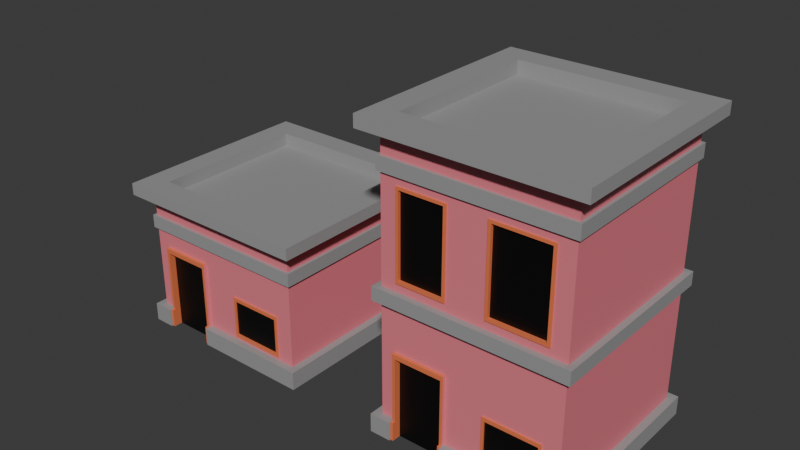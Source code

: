 # Source: house1.blend  (saved by Blender 4.1.24; exported with 4.5.12 LTS)
import bpy
from mathutils import Matrix  # noqa: F401  (used for matrix-valued properties, if any)

bpy.ops.wm.read_factory_settings(use_empty=True)
scene = bpy.context.scene
scene.name = 'Scene'

# ---- materials (node trees are filled in below, after node groups)
mat_wall1 = bpy.data.materials.new('wall1')
mat_wall1.alpha_threshold = 0.0
mat_wall1.use_transparent_shadow = False
mat_wall1.roughness = 0.5
mat_wall1.line_color = (0.0, 0.0, 0.0, 1.0)
mat_wall2 = bpy.data.materials.new('wall2')
mat_wall2.use_transparent_shadow = False
mat_kayu = bpy.data.materials.new('kayu')
mat_kayu.use_transparent_shadow = False
mat_kaca = bpy.data.materials.new('kaca')
mat_kaca.use_transparent_shadow = False

# ---- material node trees
mat_wall1.use_nodes = True; mat_wall1.node_tree.nodes.clear()
_N = mat_wall1.node_tree.nodes; _L = mat_wall1.node_tree.links
n0 = _N.new('ShaderNodeOutputMaterial'); n0.name = 'Material Output'; n0.location = (300, 300)
n1 = _N.new('ShaderNodeBsdfPrincipled'); n1.name = 'Principled BSDF'; n1.location = (10, 300)
n1.inputs[0].default_value = (0.3279, 0.3279, 0.3279, 1.0)
n1.inputs[3].default_value = 1.45
_L.new(n1.outputs[0], n0.inputs[0])
n0.is_active_output = True
mat_wall2.use_nodes = True; mat_wall2.node_tree.nodes.clear()
_N = mat_wall2.node_tree.nodes; _L = mat_wall2.node_tree.links
n0 = _N.new('ShaderNodeBsdfPrincipled'); n0.name = 'Principled BSDF'; n0.location = (10, 300)
n0.inputs[0].default_value = (0.8, 0.2059, 0.2534, 1.0)
n1 = _N.new('ShaderNodeOutputMaterial'); n1.name = 'Material Output'; n1.location = (300, 300)
_L.new(n0.outputs[0], n1.inputs[0])
n1.is_active_output = True
mat_kayu.use_nodes = True; mat_kayu.node_tree.nodes.clear()
_N = mat_kayu.node_tree.nodes; _L = mat_kayu.node_tree.links
n0 = _N.new('ShaderNodeBsdfPrincipled'); n0.name = 'Principled BSDF'; n0.location = (10, 300)
n0.inputs[0].default_value = (0.8, 0.1901, 0.07503, 1.0)
n1 = _N.new('ShaderNodeOutputMaterial'); n1.name = 'Material Output'; n1.location = (300, 300)
_L.new(n0.outputs[0], n1.inputs[0])
n1.is_active_output = True
mat_kaca.use_nodes = True; mat_kaca.node_tree.nodes.clear()
_N = mat_kaca.node_tree.nodes; _L = mat_kaca.node_tree.links
n0 = _N.new('ShaderNodeBsdfPrincipled'); n0.name = 'Principled BSDF'; n0.location = (10, 300)
n0.inputs[0].default_value = (0.0, 0.0, 0.0, 1.0)
n1 = _N.new('ShaderNodeOutputMaterial'); n1.name = 'Material Output'; n1.location = (300, 300)
_L.new(n0.outputs[0], n1.inputs[0])
n1.is_active_output = True

# ---- world
world_world = bpy.data.worlds.new('World'); scene.world = world_world
world_world.use_nodes = True; world_world.node_tree.nodes.clear()
_N = world_world.node_tree.nodes; _L = world_world.node_tree.links
n0 = _N.new('ShaderNodeOutputWorld'); n0.name = 'World Output'; n0.location = (300, 300)
n1 = _N.new('ShaderNodeBackground'); n1.name = 'Background'; n1.location = (10, 300)
n1.inputs[0].default_value = (0.05088, 0.05088, 0.05088, 1.0)
_L.new(n1.outputs[0], n0.inputs[0])
n0.is_active_output = True
world_world.color = (0.05088, 0.05088, 0.05088)
world_world.use_sun_shadow = False
world_world.sun_shadow_jitter_overblur = 0.0

# ---- meshes
me_cube = bpy.data.meshes.new('Cube')
me_cube.from_pydata([(2.213, 2.213, 4.99), (2.213, -2.213, 4.99), (-2.213, 2.213, 4.99), (-2.213, -2.213, 4.99), (-2.5, -2.5, 1.223), (-2.5, 2.5, 1.223), (2.5, -2.5, 1.223), (2.5, 2.5, 1.223), (2.5, 2.5, 4.029), (2.5, 2.5, 3.654), (-2.5, -2.5, 3.654), (-2.5, -2.5, 4.029), (2.5, -2.5, 4.029), (2.5, -2.5, 3.654), (-2.5, 2.5, 3.654), (-2.5, 2.5, 4.029), (2.5, 2.5, 4.65), (2.5, -2.5, 4.65), (-2.5, 2.5, 4.65), (-2.5, -2.5, 4.65), (2.902, -2.902, 4.99), (-2.902, -2.902, 4.99), (2.902, 2.902, 4.99), (-2.902, 2.902, 4.99), (2.902, -2.902, 4.65), (2.902, 2.902, 4.65), (-2.902, 2.902, 4.65), (-2.902, -2.902, 4.65), (2.5, -2.5, 4.99), (-2.5, -2.5, 4.99), (2.5, 2.5, 4.99), (-2.5, 2.5, 4.99), (2.213, -2.213, 4.621), (-2.213, -2.213, 4.621), (2.213, 2.213, 4.621), (-2.213, 2.213, 4.621), (-0.6159, -2.5, 1.223), (-2.117, -2.5, 1.223), (-0.6159, -2.5, 4.99), (-2.117, -2.5, 4.99), (-2.117, -2.5, 0.7046), (-0.6159, -2.5, 0.7046), (-2.117, 2.5, 4.99), (-0.6159, 2.5, 4.99), (-2.117, 2.5, 1.223), (-0.6159, 2.5, 1.223), (-2.117, 2.5, 4.029), (-0.6159, 2.5, 4.029), (-0.6159, 2.5, 3.654), (-2.117, 2.5, 3.654), (-0.6159, -2.5, 4.029), (-2.117, -2.5, 4.029), (-2.117, -2.5, 3.654), (-0.6159, -2.5, 3.654), (-0.6159, -2.5, 4.65), (-2.117, -2.5, 4.65), (-2.117, 2.5, 4.65), (-0.6159, 2.5, 4.65), (-0.6884, -2.902, 4.99), (-2.458, -2.902, 4.99), (-2.458, 2.902, 4.99), (-0.6884, 2.902, 4.99), (-0.6884, -2.902, 4.65), (-2.458, -2.902, 4.65), (-2.458, 2.902, 4.65), (-0.6884, 2.902, 4.65), (-0.5642, -2.213, 4.99), (-1.874, -2.213, 4.99), (-1.874, 2.213, 4.99), (-0.5642, 2.213, 4.99), (-0.5642, -2.213, 4.621), (-1.874, -2.213, 4.621), (-1.874, 2.213, 4.621), (-0.5642, 2.213, 4.621), (-2.5, -2.5, 2.642), (-2.5, -2.5, 1.932), (2.5, -2.5, 2.642), (2.5, -2.5, 1.932), (2.5, 2.5, 1.932), (2.5, 2.5, 2.642), (-2.5, 2.5, 1.932), (-2.5, 2.5, 2.642), (-2.117, 2.5, 2.642), (-2.117, 2.5, 1.932), (-0.6159, 2.5, 2.642), (-0.6159, 2.5, 1.932), (-0.6159, -2.5, 2.642), (-0.6159, -2.5, 1.932), (-2.117, -2.5, 2.642), (-2.117, -2.5, 1.932), (0.3382, 2.5, 4.99), (2.11, 2.5, 4.99), (0.3382, 2.5, 1.223), (2.11, 2.5, 1.223), (0.3382, 2.5, 4.029), (2.11, 2.5, 4.029), (0.3382, -2.5, 3.654), (2.11, -2.5, 3.654), (0.3382, 2.5, 4.65), (2.11, 2.5, 4.65), (0.424, 2.902, 4.99), (2.354, 2.902, 4.99), (0.424, 2.902, 4.65), (2.354, 2.902, 4.65), (0.277, 2.213, 4.99), (1.936, 2.213, 4.99), (0.277, 2.213, 4.621), (1.936, 2.213, 4.621), (2.013, -2.5, 1.32), (0.4347, -2.5, 1.32), (2.11, -2.5, 4.99), (0.3382, -2.5, 4.99), (2.11, 2.5, 3.654), (0.3382, 2.5, 3.654), (2.11, -2.5, 4.029), (0.3382, -2.5, 4.029), (2.11, -2.5, 4.65), (0.3382, -2.5, 4.65), (2.354, -2.902, 4.99), (0.424, -2.902, 4.99), (2.354, -2.902, 4.65), (0.424, -2.902, 4.65), (1.936, -2.213, 4.99), (0.277, -2.213, 4.99), (1.936, -2.213, 4.621), (0.277, -2.213, 4.621), (2.013, -2.5, 1.932), (0.4347, -2.5, 1.932), (2.013, -2.5, 2.545), (0.4347, -2.5, 2.545), (0.3382, 2.5, 1.932), (2.11, 2.5, 1.932), (0.3382, 2.5, 2.642), (2.11, 2.5, 2.642), (-2.705, 2.705, 0.7046), (-2.705, -2.705, 0.7046), (-2.117, 2.705, 0.7046), (-2.117, -2.705, 1.223), (-2.705, -2.705, 1.223), (2.11, -2.705, 0.7046), (2.705, -2.705, 0.7046), (2.705, 2.705, 0.7046), (2.11, 2.705, 1.223), (2.705, 2.705, 1.223), (-2.705, 2.705, 1.223), (2.705, -2.705, 1.223), (0.3382, 2.705, 0.7046), (-0.6159, 2.705, 0.7046), (0.3382, -2.705, 1.223), (-0.6159, -2.705, 1.223), (-2.117, -2.705, 0.7046), (-2.117, 2.705, 1.223), (-0.6159, 2.705, 1.223), (-0.6159, -2.705, 0.7046), (0.3382, -2.705, 0.7046), (0.3382, 2.705, 1.223), (2.11, 2.705, 0.7046), (2.11, -2.705, 1.223), (-2.577, 2.577, 3.654), (-2.577, 2.577, 4.029), (2.11, 2.577, 4.029), (2.577, 2.577, 4.029), (2.577, 2.577, 3.654), (-2.117, 2.577, 3.654), (2.577, -2.577, 4.029), (2.577, -2.577, 3.654), (-2.577, -2.577, 3.654), (-2.577, -2.577, 4.029), (-2.117, -2.577, 4.029), (2.11, -2.577, 3.654), (-2.117, 2.577, 4.029), (-0.6159, 2.577, 4.029), (0.3382, 2.577, 3.654), (-0.6159, 2.577, 3.654), (0.3382, -2.577, 4.029), (-0.6159, -2.577, 4.029), (-2.117, -2.577, 3.654), (-0.6159, -2.577, 3.654), (0.3382, 2.577, 4.029), (0.3382, -2.577, 3.654), (2.11, 2.577, 3.654), (2.11, -2.577, 4.029), (2.5, 2.5, 3.148), (-2.5, 2.5, 3.148), (-2.5, -2.5, 3.148), (2.5, -2.5, 3.148), (-2.117, 2.5, 3.148), (-0.6159, 2.5, 3.148), (-0.6159, -2.5, 3.148), (-2.117, -2.5, 3.148), (2.11, -2.5, 3.148), (0.3382, -2.5, 3.148), (0.3382, 2.5, 3.148), (2.11, 2.5, 3.148), (-0.6159, -2.59, 1.223), (-2.036, -2.59, 1.223), (-2.036, -2.59, 0.7046), (-0.6965, -2.59, 0.7046), (-0.6965, -2.59, 1.932), (-2.036, -2.59, 1.932), (-0.6965, -2.59, 3.021), (-0.6965, -2.59, 2.642), (-2.036, -2.59, 3.021), (-2.036, -2.59, 2.642), (-2.117, -2.59, 0.7046), (-0.6159, -2.59, 0.7046), (-0.6965, -2.59, 1.223), (-2.117, -2.59, 1.223), (-0.6159, -2.59, 1.932), (-2.117, -2.59, 1.932), (-0.6159, -2.59, 3.148), (-0.6159, -2.59, 2.642), (-2.117, -2.59, 3.148), (-2.117, -2.59, 2.642), (-0.6965, -2.404, 1.223), (-2.036, -2.404, 1.223), (-0.6965, -2.404, 1.932), (-2.036, -2.404, 1.932), (-0.6965, -2.404, 2.642), (-2.036, -2.404, 2.642), (-2.036, -2.404, 0.7046), (-0.6965, -2.404, 0.7046), (-0.6965, -2.404, 3.021), (-2.036, -2.404, 3.021), (2.11, -2.5, 1.223), (0.3382, -2.5, 1.223), (2.11, -2.5, 2.642), (0.3382, -2.5, 2.642), (2.11, -2.5, 1.932), (0.3382, -2.5, 1.932), (1.946, -2.54, 1.932), (0.4347, -2.54, 1.932), (1.946, -2.54, 1.422), (0.5015, -2.54, 1.422), (1.946, -2.54, 2.443), (0.5015, -2.54, 2.443), (2.013, -2.54, 1.32), (0.4347, -2.54, 1.32), (2.013, -2.54, 2.545), (0.4347, -2.54, 2.545), (2.013, -2.54, 1.932), (0.5015, -2.54, 1.932), (1.946, -2.496, 1.932), (0.5015, -2.496, 1.932), (1.946, -2.496, 1.422), (0.5015, -2.496, 1.422), (1.946, -2.496, 2.443), (0.5015, -2.496, 2.443), (-0.6159, -2.659, 1.223), (-0.6159, -2.659, 0.7046), (-2.117, -2.659, 1.223), (-2.117, -2.659, 0.7046), (-0.6965, -2.659, 1.223), (-0.6965, -2.659, 0.7046), (-2.036, -2.659, 1.223), (-2.036, -2.659, 0.7046)], [], [(2, 3, 33, 35), (189, 52, 10, 184), (91, 30, 22, 101), (56, 18, 26, 64), (30, 28, 20, 22), (193, 112, 9, 182), (116, 17, 24, 120), (184, 10, 14, 183), (48, 49, 163, 173), (8, 12, 164, 161), (47, 94, 178, 171), (97, 13, 165, 169), (182, 9, 13, 185), (36, 41, 153, 149), (6, 224, 157, 145), (51, 55, 19, 11), (8, 16, 17, 12), (11, 19, 18, 15), (95, 99, 16, 8), (103, 101, 22, 25), (27, 21, 23, 26), (25, 22, 20, 24), (63, 59, 21, 27), (17, 16, 25, 24), (39, 29, 21, 59), (18, 19, 27, 26), (29, 31, 23, 21), (67, 3, 29, 39), (0, 1, 28, 30), (3, 2, 31, 29), (105, 0, 30, 91), (72, 35, 33, 71), (122, 1, 32, 124), (68, 2, 35, 72), (1, 0, 34, 32), (104, 69, 73, 106), (69, 68, 72, 73), (3, 67, 71, 33), (67, 66, 70, 71), (106, 73, 70, 125), (73, 72, 71, 70), (2, 68, 42, 31), (68, 69, 43, 42), (123, 66, 38, 111), (66, 67, 39, 38), (111, 38, 58, 119), (38, 39, 59, 58), (121, 119, 58, 62), (62, 58, 59, 63), (26, 23, 60, 64), (64, 60, 61, 65), (15, 18, 56, 46), (46, 56, 57, 47), (115, 117, 54, 50), (50, 54, 55, 51), (86, 188, 210, 211), (12, 114, 181, 164), (113, 48, 173, 172), (49, 14, 158, 163), (51, 11, 167, 168), (19, 55, 63, 27), (55, 54, 62, 63), (183, 14, 49, 186), (186, 49, 48, 187), (98, 57, 65, 102), (57, 56, 64, 65), (31, 42, 60, 23), (42, 43, 61, 60), (191, 96, 53, 188), (188, 53, 52, 189), (88, 89, 209, 213), (36, 87, 208, 194), (225, 229, 87, 36), (229, 227, 86, 87), (44, 83, 85, 45), (83, 82, 84, 85), (5, 80, 83, 44), (80, 81, 82, 83), (7, 78, 77, 6), (78, 79, 76, 77), (4, 75, 80, 5), (75, 74, 81, 80), (93, 131, 78, 7), (131, 133, 79, 78), (37, 89, 75, 4), (89, 88, 74, 75), (85, 84, 132, 130), (130, 132, 133, 131), (45, 85, 130, 92), (92, 130, 131, 93), (77, 76, 226, 228), (126, 128, 238, 240), (6, 77, 228, 224), (108, 126, 240, 236), (185, 13, 97, 190), (190, 97, 96, 191), (16, 99, 103, 25), (99, 98, 102, 103), (112, 113, 172, 180), (46, 47, 171, 170), (12, 17, 116, 114), (114, 116, 117, 115), (24, 20, 118, 120), (120, 118, 119, 121), (28, 110, 118, 20), (110, 111, 119, 118), (1, 122, 110, 28), (122, 123, 111, 110), (34, 107, 124, 32), (107, 106, 125, 124), (0, 105, 107, 34), (105, 104, 106, 107), (66, 123, 125, 70), (123, 122, 124, 125), (69, 104, 90, 43), (104, 105, 91, 90), (65, 61, 100, 102), (102, 100, 101, 103), (47, 57, 98, 94), (94, 98, 99, 95), (92, 93, 142, 155), (14, 10, 166, 158), (9, 112, 180, 162), (54, 117, 121, 62), (117, 116, 120, 121), (187, 48, 113, 192), (192, 113, 112, 193), (43, 90, 100, 61), (90, 91, 101, 100), (141, 143, 145, 140), (135, 138, 144, 134), (156, 142, 143, 141), (150, 137, 138, 135), (154, 148, 149, 153), (134, 144, 151, 136), (136, 151, 152, 147), (140, 145, 157, 139), (139, 157, 148, 154), (147, 152, 155, 146), (146, 155, 142, 156), (37, 4, 138, 137), (4, 5, 144, 138), (224, 225, 148, 157), (40, 37, 137, 150), (225, 36, 149, 148), (7, 6, 145, 143), (5, 44, 151, 144), (44, 45, 152, 151), (93, 7, 143, 142), (45, 92, 155, 152), (160, 161, 162, 180), (161, 164, 165, 162), (167, 159, 158, 166), (168, 167, 166, 176), (174, 175, 177, 179), (175, 168, 176, 177), (159, 170, 163, 158), (170, 171, 173, 163), (164, 181, 169, 165), (181, 174, 179, 169), (171, 178, 172, 173), (178, 160, 180, 172), (114, 115, 174, 181), (94, 95, 160, 178), (115, 50, 175, 174), (53, 96, 179, 177), (13, 9, 162, 165), (50, 51, 168, 175), (96, 97, 169, 179), (10, 52, 176, 166), (11, 15, 159, 167), (52, 53, 177, 176), (95, 8, 161, 160), (15, 46, 170, 159), (132, 192, 193, 133), (84, 187, 192, 132), (226, 190, 191, 227), (76, 185, 190, 226), (37, 40, 204, 207), (227, 191, 188, 86), (82, 186, 187, 84), (81, 183, 186, 82), (79, 182, 185, 76), (74, 184, 183, 81), (133, 193, 182, 79), (88, 189, 184, 74), (202, 203, 219, 223), (206, 198, 216, 214), (198, 201, 218, 216), (188, 189, 212, 210), (89, 37, 207, 209), (87, 86, 211, 208), (189, 88, 213, 212), (41, 36, 194, 205), (197, 196, 204, 205), (205, 194, 248, 249), (197, 205, 249, 253), (198, 206, 194, 208), (195, 199, 209, 207), (200, 201, 211, 210), (201, 198, 208, 211), (203, 202, 212, 213), (199, 203, 213, 209), (202, 200, 210, 212), (221, 214, 215, 220), (214, 216, 217, 215), (216, 218, 219, 217), (218, 222, 223, 219), (199, 195, 215, 217), (197, 206, 214, 221), (203, 199, 217, 219), (201, 200, 222, 218), (195, 196, 220, 215), (200, 202, 223, 222), (108, 109, 225, 224), (129, 128, 226, 227), (128, 126, 228, 226), (127, 129, 227, 229), (126, 108, 224, 228), (109, 127, 229, 225), (235, 241, 243, 247), (241, 233, 245, 243), (109, 108, 236, 237), (127, 109, 237, 231), (129, 127, 231, 239), (128, 129, 239, 238), (232, 233, 237, 236), (235, 234, 238, 239), (234, 230, 240, 238), (241, 235, 239, 231), (230, 232, 236, 240), (233, 241, 231, 237), (242, 246, 247, 243), (244, 242, 243, 245), (234, 235, 247, 246), (232, 230, 242, 244), (230, 234, 246, 242), (233, 232, 244, 245), (252, 253, 249, 248), (255, 254, 250, 251), (195, 207, 250, 254), (196, 195, 254, 255), (204, 196, 255, 251), (207, 204, 251, 250), (194, 206, 252, 248), (206, 197, 253, 252)])
me_cube.polygons.foreach_set('material_index', [0, 1, 0, 0, 0, 1, 0, 1, 0, 0, 0, 0, 1, 0, 0, 1, 1, 1, 1, 0, 0, 0, 0, 0, 0, 0, 0, 0, 0, 0, 0, 0, 0, 0, 0, 0, 0, 0, 0, 0, 0, 0, 0, 0, 0, 0, 0, 0, 0, 0, 0, 1, 1, 1, 1, 1, 0, 0, 0, 0, 0, 0, 1, 1, 0, 0, 0, 0, 1, 1, 1, 1, 1, 1, 1, 1, 1, 1, 1, 1, 1, 1, 1, 1, 1, 1, 1, 1, 1, 1, 1, 2, 1, 2, 1, 1, 0, 0, 0, 0, 1, 1, 0, 0, 0, 0, 0, 0, 0, 0, 0, 0, 0, 0, 0, 0, 0, 0, 1, 1, 0, 0, 0, 0, 0, 1, 1, 0, 0, 0, 0, 0, 0, 0, 0, 0, 0, 0, 0, 0, 0, 0, 0, 0, 0, 0, 0, 0, 0, 0, 0, 0, 0, 0, 0, 0, 0, 0, 0, 0, 0, 0, 0, 0, 0, 0, 0, 0, 0, 0, 0, 0, 0, 0, 1, 1, 1, 1, 0, 1, 1, 1, 1, 1, 1, 1, 2, 2, 2, 2, 1, 1, 1, 0, 2, 0, 2, 2, 2, 2, 2, 2, 2, 2, 3, 3, 3, 3, 2, 2, 2, 2, 2, 2, 1, 1, 1, 1, 1, 1, 2, 2, 2, 2, 2, 2, 2, 2, 2, 2, 2, 2, 3, 3, 2, 2, 2, 2, 2, 2, 2, 2, 2, 0, 2, 2])
_uv = me_cube.uv_layers.new(name='UVMap')
_uv.uv.foreach_set('vector', [0.8607, 0.5143, 0.8607, 0.7357, 0.8607, 0.7357, 0.8607, 0.5143, 0.5306, 0.9808, 0.5566, 0.9808, 0.5566, 1.0, 0.5306, 1.0, 0.6742, 0.5, 0.625, 0.5, 0.625, 0.5, 0.6742, 0.5, 0.608, 0.2692, 0.608, 0.25, 0.608, 0.25, 0.608, 0.2692, 0.625, 0.5, 0.625, 0.75, 0.625, 0.75, 0.625, 0.5, 0.5306, 0.4508, 0.5566, 0.4508, 0.5566, 0.5, 0.5306, 0.5, 0.608, 0.7992, 0.608, 0.75, 0.608, 0.75, 0.608, 0.7992, 0.5306, 0.0, 0.5566, 0.0, 0.5566, 0.25, 0.5306, 0.25, 0.5566, 0.3525, 0.5566, 0.2692, 0.5566, 0.2692, 0.5566, 0.3525, 0.5829, 0.5, 0.5829, 0.75, 0.5829, 0.75, 0.5829, 0.5, 0.5829, 0.3525, 0.5829, 0.4017, 0.5829, 0.4017, 0.5829, 0.3525, 0.5566, 0.7992, 0.5566, 0.75, 0.5566, 0.75, 0.5566, 0.7992, 0.5306, 0.5, 0.5566, 0.5, 0.5566, 0.75, 0.5306, 0.75, 0.4009, 0.8975, 0.375, 0.8975, 0.375, 0.8975, 0.4009, 0.8975, 0.4009, 0.75, 0.4009, 0.7992, 0.4009, 0.7992, 0.4009, 0.75, 0.5829, 0.9808, 0.608, 0.9808, 0.608, 1.0, 0.5829, 1.0, 0.5829, 0.5, 0.608, 0.5, 0.608, 0.75, 0.5829, 0.75, 0.5829, 0.0, 0.608, 0.0, 0.608, 0.25, 0.5829, 0.25, 0.5829, 0.4508, 0.608, 0.4508, 0.608, 0.5, 0.5829, 0.5, 0.608, 0.4508, 0.625, 0.4508, 0.625, 0.5, 0.608, 0.5, 0.608, 0.0, 0.625, 0.0, 0.625, 0.25, 0.608, 0.25, 0.608, 0.5, 0.625, 0.5, 0.625, 0.75, 0.608, 0.75, 0.608, 0.9808, 0.625, 0.9808, 0.625, 1.0, 0.608, 1.0, 0.608, 0.75, 0.608, 0.5, 0.608, 0.5, 0.608, 0.75, 0.8558, 0.75, 0.875, 0.75, 0.875, 0.75, 0.8558, 0.75, 0.608, 0.25, 0.608, 0.0, 0.608, 0.0, 0.608, 0.25, 0.875, 0.75, 0.875, 0.5, 0.875, 0.5, 0.875, 0.75, 0.8437, 0.7357, 0.8607, 0.7357, 0.875, 0.75, 0.8558, 0.75, 0.6393, 0.5143, 0.6393, 0.7357, 0.625, 0.75, 0.625, 0.5, 0.8607, 0.7357, 0.8607, 0.5143, 0.875, 0.5, 0.875, 0.75, 0.6829, 0.5143, 0.6393, 0.5143, 0.625, 0.5, 0.6742, 0.5, 0.8437, 0.5143, 0.8607, 0.5143, 0.8607, 0.7357, 0.8437, 0.7357, 0.6829, 0.7357, 0.6393, 0.7357, 0.6393, 0.7357, 0.6829, 0.7357, 0.8437, 0.5143, 0.8607, 0.5143, 0.8607, 0.5143, 0.8437, 0.5143, 0.6393, 0.7357, 0.6393, 0.5143, 0.6393, 0.5143, 0.6393, 0.7357, 0.7264, 0.5143, 0.7699, 0.5143, 0.7699, 0.5143, 0.7264, 0.5143, 0.7699, 0.5143, 0.8437, 0.5143, 0.8437, 0.5143, 0.7699, 0.5143, 0.8607, 0.7357, 0.8437, 0.7357, 0.8437, 0.7357, 0.8607, 0.7357, 0.8437, 0.7357, 0.7699, 0.7357, 0.7699, 0.7357, 0.8437, 0.7357, 0.7264, 0.5143, 0.7699, 0.5143, 0.7699, 0.7357, 0.7264, 0.7357, 0.7699, 0.5143, 0.8437, 0.5143, 0.8437, 0.7357, 0.7699, 0.7357, 0.8607, 0.5143, 0.8437, 0.5143, 0.8558, 0.5, 0.875, 0.5, 0.8437, 0.5143, 0.7699, 0.5143, 0.7725, 0.5, 0.8558, 0.5, 0.7264, 0.7357, 0.7699, 0.7357, 0.7725, 0.75, 0.7233, 0.75, 0.7699, 0.7357, 0.8437, 0.7357, 0.8558, 0.75, 0.7725, 0.75, 0.7233, 0.75, 0.7725, 0.75, 0.7725, 0.75, 0.7233, 0.75, 0.7725, 0.75, 0.8558, 0.75, 0.8558, 0.75, 0.7725, 0.75, 0.608, 0.8483, 0.625, 0.8483, 0.625, 0.8975, 0.608, 0.8975, 0.608, 0.8975, 0.625, 0.8975, 0.625, 0.9808, 0.608, 0.9808, 0.608, 0.25, 0.625, 0.25, 0.625, 0.2692, 0.608, 0.2692, 0.608, 0.2692, 0.625, 0.2692, 0.625, 0.3525, 0.608, 0.3525, 0.5829, 0.25, 0.608, 0.25, 0.608, 0.2692, 0.5829, 0.2692, 0.5829, 0.2692, 0.608, 0.2692, 0.608, 0.3525, 0.5829, 0.3525, 0.5829, 0.8483, 0.608, 0.8483, 0.608, 0.8975, 0.5829, 0.8975, 0.5829, 0.8975, 0.608, 0.8975, 0.608, 0.9808, 0.5829, 0.9808, 0.5047, 0.8975, 0.5306, 0.8975, 0.5306, 0.8975, 0.5047, 0.8975, 0.5829, 0.75, 0.5829, 0.7992, 0.5829, 0.7992, 0.5829, 0.75, 0.5566, 0.4017, 0.5566, 0.3525, 0.5566, 0.3525, 0.5566, 0.4017, 0.5566, 0.2692, 0.5566, 0.25, 0.5566, 0.25, 0.5566, 0.2692, 0.5829, 0.9808, 0.5829, 1.0, 0.5829, 1.0, 0.5829, 0.9808, 0.608, 1.0, 0.608, 0.9808, 0.608, 0.9808, 0.608, 1.0, 0.608, 0.9808, 0.608, 0.8975, 0.608, 0.8975, 0.608, 0.9808, 0.5306, 0.25, 0.5566, 0.25, 0.5566, 0.2692, 0.5306, 0.2692, 0.5306, 0.2692, 0.5566, 0.2692, 0.5566, 0.3525, 0.5306, 0.3525, 0.608, 0.4017, 0.608, 0.3525, 0.608, 0.3525, 0.608, 0.4017, 0.608, 0.3525, 0.608, 0.2692, 0.608, 0.2692, 0.608, 0.3525, 0.875, 0.5, 0.8558, 0.5, 0.8558, 0.5, 0.875, 0.5, 0.8558, 0.5, 0.7725, 0.5, 0.7725, 0.5, 0.8558, 0.5, 0.5306, 0.8483, 0.5566, 0.8483, 0.5566, 0.8975, 0.5306, 0.8975, 0.5306, 0.8975, 0.5566, 0.8975, 0.5566, 0.9808, 0.5306, 0.9808, 0.5047, 0.9808, 0.4528, 0.9808, 0.4528, 0.9808, 0.5047, 0.9808, 0.4009, 0.8975, 0.4528, 0.8975, 0.4528, 0.8975, 0.4009, 0.8975, 0.4009, 0.8483, 0.4528, 0.8483, 0.4528, 0.8975, 0.4009, 0.8975, 0.4528, 0.8483, 0.5047, 0.8483, 0.5047, 0.8975, 0.4528, 0.8975, 0.4009, 0.2692, 0.4528, 0.2692, 0.4528, 0.3525, 0.4009, 0.3525, 0.4528, 0.2692, 0.5047, 0.2692, 0.5047, 0.3525, 0.4528, 0.3525, 0.4009, 0.25, 0.4528, 0.25, 0.4528, 0.2692, 0.4009, 0.2692, 0.4528, 0.25, 0.5047, 0.25, 0.5047, 0.2692, 0.4528, 0.2692, 0.4009, 0.5, 0.4528, 0.5, 0.4528, 0.75, 0.4009, 0.75, 0.4528, 0.5, 0.5047, 0.5, 0.5047, 0.75, 0.4528, 0.75, 0.4009, 0.0, 0.4528, 0.0, 0.4528, 0.25, 0.4009, 0.25, 0.4528, 0.0, 0.5047, 0.0, 0.5047, 0.25, 0.4528, 0.25, 0.4009, 0.4508, 0.4528, 0.4508, 0.4528, 0.5, 0.4009, 0.5, 0.4528, 0.4508, 0.5047, 0.4508, 0.5047, 0.5, 0.4528, 0.5, 0.4009, 0.9808, 0.4528, 0.9808, 0.4528, 1.0, 0.4009, 1.0, 0.4528, 0.9808, 0.5047, 0.9808, 0.5047, 1.0, 0.4528, 1.0, 0.4528, 0.3525, 0.5047, 0.3525, 0.5047, 0.4017, 0.4528, 0.4017, 0.4528, 0.4017, 0.5047, 0.4017, 0.5047, 0.4508, 0.4528, 0.4508, 0.4009, 0.3525, 0.4528, 0.3525, 0.4528, 0.4017, 0.4009, 0.4017, 0.4009, 0.4017, 0.4528, 0.4017, 0.4528, 0.4508, 0.4009, 0.4508, 0.4528, 0.75, 0.5047, 0.75, 0.5047, 0.7992, 0.4528, 0.7992, 0.4528, 0.8019, 0.4976, 0.8019, 0.4976, 0.8019, 0.4528, 0.8019, 0.4009, 0.75, 0.4528, 0.75, 0.4528, 0.7992, 0.4009, 0.7992, 0.408, 0.8019, 0.4528, 0.8019, 0.4528, 0.8019, 0.408, 0.8019, 0.5306, 0.75, 0.5566, 0.75, 0.5566, 0.7992, 0.5306, 0.7992, 0.5306, 0.7992, 0.5566, 0.7992, 0.5566, 0.8483, 0.5306, 0.8483, 0.608, 0.5, 0.608, 0.4508, 0.608, 0.4508, 0.608, 0.5, 0.608, 0.4508, 0.608, 0.4017, 0.608, 0.4017, 0.608, 0.4508, 0.5566, 0.4508, 0.5566, 0.4017, 0.5566, 0.4017, 0.5566, 0.4508, 0.5829, 0.2692, 0.5829, 0.3525, 0.5829, 0.3525, 0.5829, 0.2692, 0.5829, 0.75, 0.608, 0.75, 0.608, 0.7992, 0.5829, 0.7992, 0.5829, 0.7992, 0.608, 0.7992, 0.608, 0.8483, 0.5829, 0.8483, 0.608, 0.75, 0.625, 0.75, 0.625, 0.7992, 0.608, 0.7992, 0.608, 0.7992, 0.625, 0.7992, 0.625, 0.8483, 0.608, 0.8483, 0.625, 0.75, 0.6742, 0.75, 0.6742, 0.75, 0.625, 0.75, 0.6742, 0.75, 0.7233, 0.75, 0.7233, 0.75, 0.6742, 0.75, 0.6393, 0.7357, 0.6829, 0.7357, 0.6742, 0.75, 0.625, 0.75, 0.6829, 0.7357, 0.7264, 0.7357, 0.7233, 0.75, 0.6742, 0.75, 0.6393, 0.5143, 0.6829, 0.5143, 0.6829, 0.7357, 0.6393, 0.7357, 0.6829, 0.5143, 0.7264, 0.5143, 0.7264, 0.7357, 0.6829, 0.7357, 0.6393, 0.5143, 0.6829, 0.5143, 0.6829, 0.5143, 0.6393, 0.5143, 0.6829, 0.5143, 0.7264, 0.5143, 0.7264, 0.5143, 0.6829, 0.5143, 0.7699, 0.7357, 0.7264, 0.7357, 0.7264, 0.7357, 0.7699, 0.7357, 0.7264, 0.7357, 0.6829, 0.7357, 0.6829, 0.7357, 0.7264, 0.7357, 0.7699, 0.5143, 0.7264, 0.5143, 0.7233, 0.5, 0.7725, 0.5, 0.7264, 0.5143, 0.6829, 0.5143, 0.6742, 0.5, 0.7233, 0.5, 0.608, 0.3525, 0.625, 0.3525, 0.625, 0.4017, 0.608, 0.4017, 0.608, 0.4017, 0.625, 0.4017, 0.625, 0.4508, 0.608, 0.4508, 0.5829, 0.3525, 0.608, 0.3525, 0.608, 0.4017, 0.5829, 0.4017, 0.5829, 0.4017, 0.608, 0.4017, 0.608, 0.4508, 0.5829, 0.4508, 0.4009, 0.4017, 0.4009, 0.4508, 0.4009, 0.4508, 0.4009, 0.4017, 0.5566, 0.25, 0.5566, 0.0, 0.5566, 0.0, 0.5566, 0.25, 0.5566, 0.5, 0.5566, 0.4508, 0.5566, 0.4508, 0.5566, 0.5, 0.608, 0.8975, 0.608, 0.8483, 0.608, 0.8483, 0.608, 0.8975, 0.608, 0.8483, 0.608, 0.7992, 0.608, 0.7992, 0.608, 0.8483, 0.5306, 0.3525, 0.5566, 0.3525, 0.5566, 0.4017, 0.5306, 0.4017, 0.5306, 0.4017, 0.5566, 0.4017, 0.5566, 0.4508, 0.5306, 0.4508, 0.7725, 0.5, 0.7233, 0.5, 0.7233, 0.5, 0.7725, 0.5, 0.7233, 0.5, 0.6742, 0.5, 0.6742, 0.5, 0.7233, 0.5, 0.375, 0.5, 0.4009, 0.5, 0.4009, 0.75, 0.375, 0.75, 0.375, 0.0, 0.4009, 0.0, 0.4009, 0.25, 0.375, 0.25, 0.375, 0.4508, 0.4009, 0.4508, 0.4009, 0.5, 0.375, 0.5, 0.375, 0.9808, 0.4009, 0.9808, 0.4009, 1.0, 0.375, 1.0, 0.375, 0.8483, 0.4009, 0.8483, 0.4009, 0.8975, 0.375, 0.8975, 0.375, 0.25, 0.4009, 0.25, 0.4009, 0.2692, 0.375, 0.2692, 0.375, 0.2692, 0.4009, 0.2692, 0.4009, 0.3525, 0.375, 0.3525, 0.375, 0.75, 0.4009, 0.75, 0.4009, 0.7992, 0.375, 0.7992, 0.375, 0.7992, 0.4009, 0.7992, 0.4009, 0.8483, 0.375, 0.8483, 0.375, 0.3525, 0.4009, 0.3525, 0.4009, 0.4017, 0.375, 0.4017, 0.375, 0.4017, 0.4009, 0.4017, 0.4009, 0.4508, 0.375, 0.4508, 0.4009, 0.9808, 0.4009, 1.0, 0.4009, 1.0, 0.4009, 0.9808, 0.4009, 0.0, 0.4009, 0.25, 0.4009, 0.25, 0.4009, 0.0, 0.4009, 0.7992, 0.4009, 0.8483, 0.4009, 0.8483, 0.4009, 0.7992, 0.375, 0.9808, 0.4009, 0.9808, 0.4009, 0.9808, 0.375, 0.9808, 0.4009, 0.8483, 0.4009, 0.8975, 0.4009, 0.8975, 0.4009, 0.8483, 0.4009, 0.5, 0.4009, 0.75, 0.4009, 0.75, 0.4009, 0.5, 0.4009, 0.25, 0.4009, 0.2692, 0.4009, 0.2692, 0.4009, 0.25, 0.4009, 0.2692, 0.4009, 0.3525, 0.4009, 0.3525, 0.4009, 0.2692, 0.4009, 0.4508, 0.4009, 0.5, 0.4009, 0.5, 0.4009, 0.4508, 0.4009, 0.3525, 0.4009, 0.4017, 0.4009, 0.4017, 0.4009, 0.3525, 0.5829, 0.4508, 0.5829, 0.5, 0.5566, 0.5, 0.5566, 0.4508, 0.5829, 0.5, 0.5829, 0.75, 0.5566, 0.75, 0.5566, 0.5, 0.5829, 0.0, 0.5829, 0.25, 0.5566, 0.25, 0.5566, 0.0, 0.5829, 0.9808, 0.5829, 1.0, 0.5566, 1.0, 0.5566, 0.9808, 0.5829, 0.8483, 0.5829, 0.8975, 0.5566, 0.8975, 0.5566, 0.8483, 0.5829, 0.8975, 0.5829, 0.9808, 0.5566, 0.9808, 0.5566, 0.8975, 0.5829, 0.25, 0.5829, 0.2692, 0.5566, 0.2692, 0.5566, 0.25, 0.5829, 0.2692, 0.5829, 0.3525, 0.5566, 0.3525, 0.5566, 0.2692, 0.5829, 0.75, 0.5829, 0.7992, 0.5566, 0.7992, 0.5566, 0.75, 0.5829, 0.7992, 0.5829, 0.8483, 0.5566, 0.8483, 0.5566, 0.7992, 0.5829, 0.3525, 0.5829, 0.4017, 0.5566, 0.4017, 0.5566, 0.3525, 0.5829, 0.4017, 0.5829, 0.4508, 0.5566, 0.4508, 0.5566, 0.4017, 0.5829, 0.7992, 0.5829, 0.8483, 0.5829, 0.8483, 0.5829, 0.7992, 0.5829, 0.4017, 0.5829, 0.4508, 0.5829, 0.4508, 0.5829, 0.4017, 0.5829, 0.8483, 0.5829, 0.8975, 0.5829, 0.8975, 0.5829, 0.8483, 0.5566, 0.8975, 0.5566, 0.8483, 0.5566, 0.8483, 0.5566, 0.8975, 0.5566, 0.75, 0.5566, 0.5, 0.5566, 0.5, 0.5566, 0.75, 0.5829, 0.8975, 0.5829, 0.9808, 0.5829, 0.9808, 0.5829, 0.8975, 0.5566, 0.8483, 0.5566, 0.7992, 0.5566, 0.7992, 0.5566, 0.8483, 0.5566, 1.0, 0.5566, 0.9808, 0.5566, 0.9808, 0.5566, 1.0, 0.5829, 0.0, 0.5829, 0.25, 0.5829, 0.25, 0.5829, 0.0, 0.5566, 0.9808, 0.5566, 0.8975, 0.5566, 0.8975, 0.5566, 0.9808, 0.5829, 0.4508, 0.5829, 0.5, 0.5829, 0.5, 0.5829, 0.4508, 0.5829, 0.25, 0.5829, 0.2692, 0.5829, 0.2692, 0.5829, 0.25, 0.5047, 0.4017, 0.5306, 0.4017, 0.5306, 0.4508, 0.5047, 0.4508, 0.5047, 0.3525, 0.5306, 0.3525, 0.5306, 0.4017, 0.5047, 0.4017, 0.5047, 0.7992, 0.5306, 0.7992, 0.5306, 0.8483, 0.5047, 0.8483, 0.5047, 0.75, 0.5306, 0.75, 0.5306, 0.7992, 0.5047, 0.7992, 0.4009, 0.9808, 0.375, 0.9808, 0.375, 0.9808, 0.4009, 0.9808, 0.5047, 0.8483, 0.5306, 0.8483, 0.5306, 0.8975, 0.5047, 0.8975, 0.5047, 0.2692, 0.5306, 0.2692, 0.5306, 0.3525, 0.5047, 0.3525, 0.5047, 0.25, 0.5306, 0.25, 0.5306, 0.2692, 0.5047, 0.2692, 0.5047, 0.5, 0.5306, 0.5, 0.5306, 0.75, 0.5047, 0.75, 0.5047, 0.0, 0.5306, 0.0, 0.5306, 0.25, 0.5047, 0.25, 0.5047, 0.4508, 0.5306, 0.4508, 0.5306, 0.5, 0.5047, 0.5, 0.5047, 0.9808, 0.5306, 0.9808, 0.5306, 1.0, 0.5047, 1.0, 0.5306, 0.9808, 0.5047, 0.9808, 0.5047, 0.9808, 0.5306, 0.9808, 0.4009, 0.8975, 0.4528, 0.8975, 0.4528, 0.8975, 0.4009, 0.8975, 0.4528, 0.8975, 0.5047, 0.8975, 0.5047, 0.8975, 0.4528, 0.8975, 0.5306, 0.8975, 0.5306, 0.9808, 0.5306, 0.9808, 0.5306, 0.8975, 0.4528, 0.9808, 0.4009, 0.9808, 0.4009, 0.9808, 0.4528, 0.9808, 0.4528, 0.8975, 0.5047, 0.8975, 0.5047, 0.8975, 0.4528, 0.8975, 0.5306, 0.9808, 0.5047, 0.9808, 0.5047, 0.9808, 0.5306, 0.9808, 0.375, 0.8975, 0.4009, 0.8975, 0.4009, 0.8975, 0.375, 0.8975, 0.375, 0.8975, 0.375, 0.9808, 0.375, 0.9808, 0.375, 0.8975, 0.375, 0.8975, 0.4009, 0.8975, 0.4009, 0.8975, 0.375, 0.8975, 0.375, 0.8975, 0.375, 0.8975, 0.375, 0.8975, 0.375, 0.8975, 0.4528, 0.8975, 0.4009, 0.8975, 0.4009, 0.8975, 0.4528, 0.8975, 0.4009, 0.9808, 0.4528, 0.9808, 0.4528, 0.9808, 0.4009, 0.9808, 0.5306, 0.8975, 0.5047, 0.8975, 0.5047, 0.8975, 0.5306, 0.8975, 0.5047, 0.8975, 0.4528, 0.8975, 0.4528, 0.8975, 0.5047, 0.8975, 0.5047, 0.9808, 0.5306, 0.9808, 0.5306, 0.9808, 0.5047, 0.9808, 0.4528, 0.9808, 0.5047, 0.9808, 0.5047, 0.9808, 0.4528, 0.9808, 0.5306, 0.9808, 0.5306, 0.8975, 0.5306, 0.8975, 0.5306, 0.9808, 0.375, 0.8975, 0.4009, 0.8975, 0.4009, 0.9808, 0.375, 0.9808, 0.4009, 0.8975, 0.4528, 0.8975, 0.4528, 0.9808, 0.4009, 0.9808, 0.4528, 0.8975, 0.5047, 0.8975, 0.5047, 0.9808, 0.4528, 0.9808, 0.5047, 0.8975, 0.5306, 0.8975, 0.5306, 0.9808, 0.5047, 0.9808, 0.4528, 0.9808, 0.4009, 0.9808, 0.4009, 0.9808, 0.4528, 0.9808, 0.375, 0.8975, 0.4009, 0.8975, 0.4009, 0.8975, 0.375, 0.8975, 0.5047, 0.9808, 0.4528, 0.9808, 0.4528, 0.9808, 0.5047, 0.9808, 0.5047, 0.8975, 0.5306, 0.8975, 0.5306, 0.8975, 0.5047, 0.8975, 0.4009, 0.9808, 0.375, 0.9808, 0.375, 0.9808, 0.4009, 0.9808, 0.5306, 0.8975, 0.5306, 0.9808, 0.5306, 0.9808, 0.5306, 0.8975, 0.408, 0.8019, 0.408, 0.8457, 0.4009, 0.8483, 0.4009, 0.7992, 0.4976, 0.8457, 0.4976, 0.8019, 0.5047, 0.7992, 0.5047, 0.8483, 0.4976, 0.8019, 0.4528, 0.8019, 0.4528, 0.7992, 0.5047, 0.7992, 0.4528, 0.8457, 0.4976, 0.8457, 0.5047, 0.8483, 0.4528, 0.8483, 0.4528, 0.8019, 0.408, 0.8019, 0.4009, 0.7992, 0.4528, 0.7992, 0.408, 0.8457, 0.4528, 0.8457, 0.4528, 0.8483, 0.4009, 0.8483, 0.4927, 0.8438, 0.4528, 0.8438, 0.4528, 0.8438, 0.4927, 0.8438, 0.4528, 0.8438, 0.4129, 0.8438, 0.4129, 0.8438, 0.4528, 0.8438, 0.408, 0.8457, 0.408, 0.8019, 0.408, 0.8019, 0.408, 0.8457, 0.4528, 0.8457, 0.408, 0.8457, 0.408, 0.8457, 0.4528, 0.8457, 0.4976, 0.8457, 0.4528, 0.8457, 0.4528, 0.8457, 0.4976, 0.8457, 0.4976, 0.8019, 0.4976, 0.8457, 0.4976, 0.8457, 0.4976, 0.8019, 0.4129, 0.8037, 0.4129, 0.8438, 0.408, 0.8457, 0.408, 0.8019, 0.4927, 0.8438, 0.4927, 0.8037, 0.4976, 0.8019, 0.4976, 0.8457, 0.4927, 0.8037, 0.4528, 0.8037, 0.4528, 0.8019, 0.4976, 0.8019, 0.4528, 0.8438, 0.4927, 0.8438, 0.4976, 0.8457, 0.4528, 0.8457, 0.4528, 0.8037, 0.4129, 0.8037, 0.408, 0.8019, 0.4528, 0.8019, 0.4129, 0.8438, 0.4528, 0.8438, 0.4528, 0.8457, 0.408, 0.8457, 0.4528, 0.8037, 0.4927, 0.8037, 0.4927, 0.8438, 0.4528, 0.8438, 0.4129, 0.8037, 0.4528, 0.8037, 0.4528, 0.8438, 0.4129, 0.8438, 0.4927, 0.8037, 0.4927, 0.8438, 0.4927, 0.8438, 0.4927, 0.8037, 0.4129, 0.8037, 0.4528, 0.8037, 0.4528, 0.8037, 0.4129, 0.8037, 0.4528, 0.8037, 0.4927, 0.8037, 0.4927, 0.8037, 0.4528, 0.8037, 0.4129, 0.8438, 0.4129, 0.8037, 0.4129, 0.8037, 0.4129, 0.8438, 0.4009, 0.8975, 0.375, 0.8975, 0.375, 0.8975, 0.4009, 0.8975, 0.375, 0.9808, 0.4009, 0.9808, 0.4009, 0.9808, 0.375, 0.9808, 0.4009, 0.9808, 0.4009, 0.9808, 0.4009, 0.9808, 0.4009, 0.9808, 0.375, 0.9808, 0.4009, 0.9808, 0.4009, 0.9808, 0.375, 0.9808, 0.375, 0.9808, 0.375, 0.9808, 0.375, 0.9808, 0.375, 0.9808, 0.4009, 0.9808, 0.375, 0.9808, 0.375, 0.9808, 0.4009, 0.9808, 0.4009, 0.8975, 0.4009, 0.8975, 0.4009, 0.8975, 0.4009, 0.8975, 0.4009, 0.8975, 0.375, 0.8975, 0.375, 0.8975, 0.4009, 0.8975])
me_cube.materials.append(mat_wall1)
me_cube.materials.append(mat_wall2)
me_cube.materials.append(mat_kayu)
me_cube.materials.append(mat_kaca)
me_cube.use_mirror_vertex_groups = False
me_cube.update()
me_cube_001 = bpy.data.meshes.new('Cube.001')
me_cube_001.from_pydata([(2.92, 3.496, 8.317), (2.92, -0.9296, 8.317), (-1.506, 3.496, 8.317), (-1.506, -0.9296, 8.317), (-1.793, -1.217, 0.5186), (-1.793, 3.783, 0.5186), (3.207, -1.217, 0.5186), (3.207, 3.783, 0.5186), (3.207, 3.783, 7.356), (3.207, 3.783, 6.981), (-1.793, -1.217, 6.981), (-1.793, -1.217, 7.356), (3.207, -1.217, 7.356), (3.207, -1.217, 6.981), (-1.793, 3.783, 6.981), (-1.793, 3.783, 7.356), (3.207, 3.783, 7.977), (3.207, -1.217, 7.977), (-1.793, 3.783, 7.977), (-1.793, -1.217, 7.977), (3.609, -1.619, 8.317), (-2.195, -1.619, 8.317), (3.609, 4.186, 8.317), (-2.195, 4.186, 8.317), (3.609, -1.619, 7.977), (3.609, 4.186, 7.977), (-2.195, 4.186, 7.977), (-2.195, -1.619, 7.977), (3.207, -1.217, 8.317), (-1.793, -1.217, 8.317), (3.207, 3.783, 8.317), (-1.793, 3.783, 8.317), (2.92, -0.9296, 7.948), (-1.506, -0.9296, 7.948), (2.92, 3.496, 7.948), (-1.506, 3.496, 7.948), (0.09106, -1.217, 0.5186), (-1.41, -1.217, 0.5186), (0.09106, -1.217, 8.317), (-1.41, -1.217, 8.317), (-1.41, -1.217, -1.192e-07), (0.09106, -1.217, -1.192e-07), (-1.41, 3.783, 8.317), (0.09106, 3.783, 8.317), (-1.41, 3.783, 0.5186), (0.09106, 3.783, 0.5186), (-1.41, 3.783, 7.356), (0.09106, 3.783, 7.356), (0.09106, 3.783, 6.981), (-1.41, 3.783, 6.981), (0.09106, -1.217, 7.356), (-1.41, -1.217, 7.356), (-1.352, -1.217, 6.746), (0.03306, -1.217, 6.746), (0.09106, -1.217, 7.977), (-1.41, -1.217, 7.977), (-1.41, 3.783, 7.977), (0.09106, 3.783, 7.977), (0.01858, -1.619, 8.317), (-1.751, -1.619, 8.317), (-1.751, 4.186, 8.317), (0.01858, 4.186, 8.317), (0.01858, -1.619, 7.977), (-1.751, -1.619, 7.977), (-1.751, 4.186, 7.977), (0.01858, 4.186, 7.977), (0.1427, -0.9296, 8.317), (-1.167, -0.9296, 8.317), (-1.167, 3.496, 8.317), (0.1427, 3.496, 8.317), (0.1427, -0.9296, 7.948), (-1.167, -0.9296, 7.948), (-1.167, 3.496, 7.948), (0.1427, 3.496, 7.948), (-1.793, -1.217, 1.937), (-1.793, -1.217, 1.228), (3.207, -1.217, 1.937), (3.207, -1.217, 1.228), (3.207, 3.783, 1.228), (3.207, 3.783, 1.937), (-1.793, 3.783, 1.228), (-1.793, 3.783, 1.937), (-1.41, 3.783, 1.937), (-1.41, 3.783, 1.228), (0.09106, 3.783, 1.937), (0.09106, 3.783, 1.228), (0.09106, -1.217, 1.937), (0.09106, -1.217, 1.228), (-1.41, -1.217, 1.937), (-1.41, -1.217, 1.228), (1.045, 3.783, 8.317), (2.817, 3.783, 8.317), (1.045, 3.783, 0.5186), (2.817, 3.783, 0.5186), (1.045, 3.783, 7.356), (2.817, 3.783, 7.356), (1.103, -1.217, 6.746), (2.759, -1.217, 6.746), (1.045, 3.783, 7.977), (2.817, 3.783, 7.977), (1.131, 4.186, 8.317), (3.061, 4.186, 8.317), (1.131, 4.186, 7.977), (3.061, 4.186, 7.977), (0.9839, 3.496, 8.317), (2.643, 3.496, 8.317), (0.9839, 3.496, 7.948), (2.643, 3.496, 7.948), (2.72, -1.217, 0.6151), (1.142, -1.217, 0.6151), (2.817, -1.217, 8.317), (1.045, -1.217, 8.317), (2.817, 3.783, 6.981), (1.045, 3.783, 6.981), (2.817, -1.217, 7.356), (1.045, -1.217, 7.356), (2.817, -1.217, 7.977), (1.045, -1.217, 7.977), (3.061, -1.619, 8.317), (1.131, -1.619, 8.317), (3.061, -1.619, 7.977), (1.131, -1.619, 7.977), (2.643, -0.9296, 8.317), (0.9839, -0.9296, 8.317), (2.643, -0.9296, 7.948), (0.9839, -0.9296, 7.948), (2.72, -1.217, 1.228), (1.142, -1.217, 1.228), (2.72, -1.217, 1.84), (1.142, -1.217, 1.84), (1.045, 3.783, 1.228), (2.817, 3.783, 1.228), (1.045, 3.783, 1.937), (2.817, 3.783, 1.937), (-1.998, 3.988, -1.192e-07), (-1.998, -1.421, -1.192e-07), (-1.41, 3.988, -1.192e-07), (-1.41, -1.421, 0.5186), (-1.998, -1.421, 0.5186), (2.817, -1.421, -1.192e-07), (3.412, -1.421, -1.192e-07), (3.412, 3.988, -1.192e-07), (2.817, 3.988, 0.5186), (3.412, 3.988, 0.5186), (-1.998, 3.988, 0.5186), (3.412, -1.421, 0.5186), (1.045, 3.988, -1.192e-07), (0.09106, 3.988, -1.192e-07), (1.045, -1.421, 0.5186), (0.09106, -1.421, 0.5186), (-1.41, -1.421, -1.192e-07), (-1.41, 3.988, 0.5186), (0.09106, 3.988, 0.5186), (0.09106, -1.421, -1.192e-07), (1.045, -1.421, -1.192e-07), (1.045, 3.988, 0.5186), (2.817, 3.988, -1.192e-07), (2.817, -1.421, 0.5186), (-1.87, 3.86, 6.981), (-1.87, 3.86, 7.356), (2.817, 3.86, 7.356), (3.284, 3.86, 7.356), (3.284, 3.86, 6.981), (-1.41, 3.86, 6.981), (3.284, -1.293, 7.356), (3.284, -1.293, 6.981), (-1.87, -1.293, 6.981), (-1.87, -1.293, 7.356), (-1.41, -1.293, 7.356), (2.817, -1.293, 6.981), (-1.41, 3.86, 7.356), (0.09106, 3.86, 7.356), (1.045, 3.86, 6.981), (0.09106, 3.86, 6.981), (1.045, -1.293, 7.356), (0.09106, -1.293, 7.356), (-1.41, -1.293, 6.981), (0.09106, -1.293, 6.981), (1.045, 3.86, 7.356), (1.045, -1.293, 6.981), (2.817, 3.86, 6.981), (2.817, -1.293, 7.356), (3.207, 3.783, 2.443), (-1.793, 3.783, 2.443), (-1.793, -1.217, 2.443), (3.207, -1.217, 2.443), (-1.41, 3.783, 2.443), (0.09106, 3.783, 2.443), (0.09106, -1.217, 2.443), (-1.41, -1.217, 2.443), (2.817, -1.217, 2.443), (1.045, -1.217, 2.443), (1.045, 3.783, 2.443), (2.817, 3.783, 2.443), (0.09106, -1.306, 0.5186), (-1.329, -1.306, 0.5186), (-1.329, -1.306, -5.96e-08), (0.01048, -1.306, -5.96e-08), (0.01048, -1.306, 1.228), (-1.329, -1.306, 1.228), (0.01048, -1.306, 2.317), (0.01048, -1.306, 1.937), (-1.329, -1.306, 2.317), (-1.329, -1.306, 1.937), (-1.41, -1.306, -1.192e-07), (0.09106, -1.306, -1.192e-07), (0.01048, -1.306, 0.5186), (-1.41, -1.306, 0.5186), (0.09106, -1.306, 1.228), (-1.41, -1.306, 1.228), (0.09106, -1.306, 2.443), (0.09106, -1.306, 1.937), (-1.41, -1.306, 2.443), (-1.41, -1.306, 1.937), (0.01048, -1.12, 0.5186), (-1.329, -1.12, 0.5186), (0.01048, -1.12, 1.228), (-1.329, -1.12, 1.228), (0.01048, -1.12, 1.937), (-1.329, -1.12, 1.937), (-1.329, -1.12, -5.96e-08), (0.01048, -1.12, -5.96e-08), (0.01048, -1.12, 2.317), (-1.329, -1.12, 2.317), (2.817, -1.217, 0.5186), (1.045, -1.217, 0.5186), (2.817, -1.217, 1.937), (1.045, -1.217, 1.937), (2.817, -1.217, 1.228), (1.045, -1.217, 1.228), (2.653, -1.257, 1.228), (1.142, -1.257, 1.228), (2.653, -1.257, 0.7176), (1.208, -1.257, 0.7176), (2.653, -1.257, 1.738), (1.208, -1.257, 1.738), (2.72, -1.257, 0.6151), (1.142, -1.257, 0.6151), (2.72, -1.257, 1.84), (1.142, -1.257, 1.84), (2.72, -1.257, 1.228), (1.208, -1.257, 1.228), (2.653, -1.213, 1.228), (1.208, -1.213, 1.228), (2.653, -1.213, 0.7176), (1.208, -1.213, 0.7176), (2.653, -1.213, 1.738), (1.208, -1.213, 1.738), (0.09106, -1.376, 0.5186), (0.09106, -1.376, -1.192e-07), (-1.41, -1.376, 0.5186), (-1.41, -1.376, -1.192e-07), (0.01048, -1.376, 0.5186), (0.01048, -1.376, -5.96e-08), (-1.329, -1.376, 0.5186), (-1.329, -1.376, -5.96e-08), (3.207, 3.783, 3.714), (3.207, 3.783, 4.091), (-1.793, 3.783, 3.714), (-1.793, 3.783, 4.091), (-1.793, -1.217, 3.714), (-1.793, -1.217, 4.091), (3.207, -1.217, 3.714), (3.207, -1.217, 4.091), (-1.41, 3.783, 3.714), (-1.41, 3.783, 4.091), (0.09106, 3.783, 3.714), (0.09106, 3.783, 4.091), (0.09106, -1.217, 3.714), (0.03306, -1.217, 4.326), (-1.352, -1.217, 4.326), (-1.41, -1.217, 3.714), (2.817, -1.217, 3.714), (2.759, -1.217, 4.326), (1.103, -1.217, 4.326), (1.045, -1.217, 3.714), (1.045, 3.783, 3.714), (1.045, 3.783, 4.091), (2.817, 3.783, 4.091), (2.817, 3.783, 3.714), (1.045, 3.947, 3.714), (1.045, 3.947, 4.091), (2.817, 3.947, 4.091), (2.817, 3.947, 3.714), (0.09106, 3.947, 3.714), (0.09106, 3.947, 4.091), (2.817, -1.38, 3.714), (2.817, -1.38, 4.091), (1.045, -1.38, 4.091), (1.045, -1.38, 3.714), (3.371, -1.38, 3.714), (3.371, -1.38, 4.091), (0.09106, -1.38, 3.714), (0.09106, -1.38, 4.091), (-1.41, -1.38, 4.091), (-1.41, -1.38, 3.714), (-1.41, 3.947, 3.714), (-1.41, 3.947, 4.091), (-1.957, 3.947, 3.714), (-1.957, 3.947, 4.091), (3.371, 3.947, 3.714), (3.371, 3.947, 4.091), (-1.957, -1.38, 3.714), (-1.957, -1.38, 4.091), (-1.41, -1.217, 6.981), (0.09106, -1.217, 6.981), (1.045, -1.217, 6.981), (2.817, -1.217, 6.981), (2.817, -1.217, 4.091), (1.045, -1.217, 4.091), (0.09106, -1.217, 4.091), (-1.41, -1.217, 4.091), (-1.272, -1.251, 6.667), (-0.04667, -1.251, 6.667), (1.183, -1.251, 6.667), (2.679, -1.251, 6.667), (2.679, -1.251, 4.406), (1.183, -1.251, 4.406), (-0.04667, -1.251, 4.406), (-1.272, -1.251, 4.406), (-1.352, -1.251, 6.746), (0.03306, -1.251, 6.746), (1.103, -1.251, 6.746), (2.759, -1.251, 6.746), (2.759, -1.251, 4.326), (1.103, -1.251, 4.326), (0.03306, -1.251, 4.326), (-1.352, -1.251, 4.326), (-1.272, -1.163, 6.667), (-0.04667, -1.163, 6.667), (1.183, -1.163, 6.667), (2.679, -1.163, 6.667), (2.679, -1.163, 4.406), (1.183, -1.163, 4.406), (-0.04667, -1.163, 4.406), (-1.272, -1.163, 4.406)], [], [(2, 3, 33, 35), (185, 262, 272, 190), (91, 30, 22, 101), (56, 18, 26, 64), (30, 28, 20, 22), (259, 14, 49, 265), (116, 17, 24, 120), (189, 271, 260, 184), (48, 49, 163, 173), (8, 12, 164, 161), (47, 94, 178, 171), (307, 13, 165, 169), (193, 279, 256, 182), (36, 41, 153, 149), (6, 224, 157, 145), (51, 55, 19, 11), (8, 16, 17, 12), (11, 19, 18, 15), (95, 99, 16, 8), (103, 101, 22, 25), (27, 21, 23, 26), (25, 22, 20, 24), (63, 59, 21, 27), (17, 16, 25, 24), (39, 29, 21, 59), (18, 19, 27, 26), (29, 31, 23, 21), (67, 3, 29, 39), (0, 1, 28, 30), (3, 2, 31, 29), (105, 0, 30, 91), (72, 35, 33, 71), (122, 1, 32, 124), (68, 2, 35, 72), (1, 0, 34, 32), (104, 69, 73, 106), (69, 68, 72, 73), (3, 67, 71, 33), (67, 66, 70, 71), (106, 73, 70, 125), (73, 72, 71, 70), (2, 68, 42, 31), (68, 69, 43, 42), (123, 66, 38, 111), (66, 67, 39, 38), (111, 38, 58, 119), (38, 39, 59, 58), (121, 119, 58, 62), (62, 58, 59, 63), (26, 23, 60, 64), (64, 60, 61, 65), (15, 18, 56, 46), (46, 56, 57, 47), (115, 117, 54, 50), (50, 54, 55, 51), (86, 188, 210, 211), (12, 114, 181, 164), (113, 48, 173, 172), (49, 14, 158, 163), (51, 11, 167, 168), (19, 55, 63, 27), (55, 54, 62, 63), (184, 260, 258, 183), (187, 266, 276, 192), (98, 57, 65, 102), (57, 56, 64, 65), (31, 42, 60, 23), (42, 43, 61, 60), (190, 272, 275, 191), (188, 268, 271, 189), (88, 89, 209, 213), (36, 87, 208, 194), (225, 229, 87, 36), (229, 227, 86, 87), (44, 83, 85, 45), (83, 82, 84, 85), (5, 80, 83, 44), (80, 81, 82, 83), (7, 78, 77, 6), (78, 79, 76, 77), (4, 75, 80, 5), (75, 74, 81, 80), (93, 131, 78, 7), (131, 133, 79, 78), (37, 89, 75, 4), (89, 88, 74, 75), (85, 84, 132, 130), (130, 132, 133, 131), (45, 85, 130, 92), (92, 130, 131, 93), (77, 76, 226, 228), (126, 128, 238, 240), (6, 77, 228, 224), (108, 126, 240, 236), (186, 264, 266, 187), (192, 276, 279, 193), (16, 99, 103, 25), (99, 98, 102, 103), (112, 113, 172, 180), (46, 47, 171, 170), (12, 17, 116, 114), (114, 116, 117, 115), (24, 20, 118, 120), (120, 118, 119, 121), (28, 110, 118, 20), (110, 111, 119, 118), (1, 122, 110, 28), (122, 123, 111, 110), (34, 107, 124, 32), (107, 106, 125, 124), (0, 105, 107, 34), (105, 104, 106, 107), (66, 123, 125, 70), (123, 122, 124, 125), (69, 104, 90, 43), (104, 105, 91, 90), (65, 61, 100, 102), (102, 100, 101, 103), (47, 57, 98, 94), (94, 98, 99, 95), (92, 93, 142, 155), (14, 10, 166, 158), (9, 112, 180, 162), (54, 117, 121, 62), (117, 116, 120, 121), (191, 275, 268, 188), (43, 90, 100, 61), (90, 91, 101, 100), (141, 143, 145, 140), (135, 138, 144, 134), (156, 142, 143, 141), (150, 137, 138, 135), (154, 148, 149, 153), (134, 144, 151, 136), (136, 151, 152, 147), (140, 145, 157, 139), (139, 157, 148, 154), (147, 152, 155, 146), (146, 155, 142, 156), (37, 4, 138, 137), (4, 5, 144, 138), (224, 225, 148, 157), (40, 37, 137, 150), (225, 36, 149, 148), (7, 6, 145, 143), (5, 44, 151, 144), (44, 45, 152, 151), (93, 7, 143, 142), (45, 92, 155, 152), (160, 161, 162, 180), (161, 164, 165, 162), (167, 159, 158, 166), (168, 167, 166, 176), (174, 175, 177, 179), (175, 168, 176, 177), (159, 170, 163, 158), (170, 171, 173, 163), (164, 181, 169, 165), (181, 174, 179, 169), (171, 178, 172, 173), (178, 160, 180, 172), (114, 115, 174, 181), (94, 95, 160, 178), (115, 50, 175, 174), (305, 306, 179, 177), (13, 9, 162, 165), (50, 51, 168, 175), (306, 307, 169, 179), (10, 304, 176, 166), (11, 15, 159, 167), (304, 305, 177, 176), (95, 8, 161, 160), (15, 46, 170, 159), (132, 192, 193, 133), (84, 187, 192, 132), (226, 190, 191, 227), (76, 185, 190, 226), (37, 40, 204, 207), (227, 191, 188, 86), (82, 186, 187, 84), (81, 183, 186, 82), (79, 182, 185, 76), (74, 184, 183, 81), (133, 193, 182, 79), (88, 189, 184, 74), (202, 203, 219, 223), (206, 198, 216, 214), (198, 201, 218, 216), (188, 189, 212, 210), (89, 37, 207, 209), (87, 86, 211, 208), (189, 88, 213, 212), (41, 36, 194, 205), (197, 196, 204, 205), (205, 194, 248, 249), (197, 205, 249, 253), (198, 206, 194, 208), (195, 199, 209, 207), (200, 201, 211, 210), (201, 198, 208, 211), (203, 202, 212, 213), (199, 203, 213, 209), (202, 200, 210, 212), (221, 214, 215, 220), (214, 216, 217, 215), (216, 218, 219, 217), (218, 222, 223, 219), (199, 195, 215, 217), (197, 206, 214, 221), (203, 199, 217, 219), (201, 200, 222, 218), (195, 196, 220, 215), (200, 202, 223, 222), (108, 109, 225, 224), (129, 128, 226, 227), (128, 126, 228, 226), (127, 129, 227, 229), (126, 108, 224, 228), (109, 127, 229, 225), (235, 241, 243, 247), (241, 233, 245, 243), (109, 108, 236, 237), (127, 109, 237, 231), (129, 127, 231, 239), (128, 129, 239, 238), (232, 233, 237, 236), (235, 234, 238, 239), (234, 230, 240, 238), (241, 235, 239, 231), (230, 232, 236, 240), (233, 241, 231, 237), (242, 246, 247, 243), (244, 242, 243, 245), (234, 235, 247, 246), (232, 230, 242, 244), (230, 234, 246, 242), (233, 232, 244, 245), (252, 253, 249, 248), (255, 254, 250, 251), (195, 207, 250, 254), (196, 195, 254, 255), (204, 196, 255, 251), (207, 204, 251, 250), (194, 206, 252, 248), (206, 197, 253, 252), (277, 113, 112, 278), (267, 48, 113, 277), (96, 274, 325, 322), (263, 13, 307, 308), (309, 306, 305, 310), (53, 52, 320, 321), (265, 49, 48, 267), (261, 10, 14, 259), (278, 112, 9, 257), (183, 258, 264, 186), (182, 256, 262, 185), (311, 304, 10, 261), (257, 263, 291, 301), (263, 308, 287, 291), (311, 261, 303, 294), (268, 275, 289, 292), (256, 279, 283, 300), (309, 310, 293, 288), (279, 276, 280, 283), (264, 258, 298, 296), (275, 272, 286, 289), (278, 257, 301, 282), (271, 268, 292, 295), (259, 265, 297, 299), (257, 9, 13, 263), (281, 282, 283, 280), (285, 281, 280, 284), (287, 288, 289, 286), (291, 287, 286, 290), (293, 294, 295, 292), (288, 293, 292, 289), (297, 285, 284, 296), (299, 297, 296, 298), (301, 291, 290, 300), (303, 299, 298, 302), (282, 301, 300, 283), (294, 303, 302, 295), (267, 277, 281, 285), (260, 271, 295, 302), (272, 262, 290, 286), (262, 256, 300, 290), (276, 266, 284, 280), (265, 267, 285, 297), (266, 264, 296, 284), (310, 311, 294, 293), (261, 259, 299, 303), (308, 309, 288, 287), (277, 278, 282, 281), (258, 260, 302, 298), (52, 53, 305, 304), (96, 97, 307, 306), (273, 274, 309, 308), (269, 270, 311, 310), (270, 52, 304, 311), (97, 273, 308, 307), (53, 269, 310, 305), (274, 96, 306, 309), (313, 312, 328, 329), (317, 316, 332, 333), (273, 97, 323, 324), (270, 269, 326, 327), (97, 96, 322, 323), (269, 53, 321, 326), (52, 270, 327, 320), (274, 273, 324, 325), (312, 313, 321, 320), (314, 315, 323, 322), (316, 317, 325, 324), (318, 319, 327, 326), (319, 312, 320, 327), (315, 316, 324, 323), (313, 318, 326, 321), (317, 314, 322, 325), (332, 331, 330, 333), (334, 329, 328, 335), (314, 317, 333, 330), (316, 315, 331, 332), (319, 318, 334, 335), (315, 314, 330, 331), (318, 313, 329, 334), (312, 319, 335, 328)])
me_cube_001.polygons.foreach_set('material_index', [0, 1, 0, 0, 0, 1, 0, 1, 0, 0, 0, 0, 1, 0, 0, 1, 1, 1, 1, 0, 0, 0, 0, 0, 0, 0, 0, 0, 0, 0, 0, 0, 0, 0, 0, 0, 0, 0, 0, 0, 0, 0, 0, 0, 0, 0, 0, 0, 0, 0, 0, 1, 1, 1, 1, 1, 0, 0, 0, 0, 0, 0, 1, 1, 0, 0, 0, 0, 1, 1, 1, 1, 1, 1, 1, 1, 1, 1, 1, 1, 1, 1, 1, 1, 1, 1, 1, 1, 1, 1, 1, 2, 1, 2, 1, 1, 0, 0, 0, 0, 1, 1, 0, 0, 0, 0, 0, 0, 0, 0, 0, 0, 0, 0, 0, 0, 0, 0, 1, 1, 0, 0, 0, 0, 0, 1, 0, 0, 0, 0, 0, 0, 0, 0, 0, 0, 0, 0, 0, 0, 0, 0, 0, 0, 0, 0, 0, 0, 0, 0, 0, 0, 0, 0, 0, 0, 0, 0, 0, 0, 0, 0, 0, 0, 0, 0, 0, 0, 0, 0, 0, 0, 0, 1, 1, 1, 1, 0, 1, 1, 1, 1, 1, 1, 1, 2, 2, 2, 2, 1, 1, 1, 0, 2, 0, 2, 2, 2, 2, 2, 2, 2, 2, 3, 3, 3, 3, 2, 2, 2, 2, 2, 2, 1, 1, 1, 1, 1, 1, 2, 2, 2, 2, 2, 2, 2, 2, 2, 2, 2, 2, 3, 3, 2, 2, 2, 2, 2, 2, 2, 2, 2, 0, 2, 2, 1, 1, 2, 1, 1, 2, 1, 1, 1, 1, 1, 1, 0, 0, 0, 0, 0, 0, 0, 0, 0, 0, 0, 0, 1, 0, 0, 0, 0, 0, 0, 0, 0, 0, 0, 0, 0, 0, 0, 0, 0, 0, 0, 0, 0, 0, 0, 0, 0, 1, 1, 1, 1, 1, 1, 1, 1, 2, 2, 2, 2, 2, 2, 2, 2, 2, 2, 2, 2, 2, 2, 2, 2, 3, 3, 2, 2, 2, 2, 2, 2])
_uv = me_cube_001.uv_layers.new(name='UVMap')
_uv.uv.foreach_set('vector', [0.8607, 0.5143, 0.8607, 0.7357, 0.8607, 0.7357, 0.8607, 0.5143, 0.5306, 0.75, 0.5379, 0.75, 0.5379, 0.7992, 0.5306, 0.7992, 0.6742, 0.5, 0.625, 0.5, 0.625, 0.5, 0.6742, 0.5, 0.608, 0.2692, 0.608, 0.25, 0.608, 0.25, 0.608, 0.2692, 0.625, 0.5, 0.625, 0.75, 0.625, 0.75, 0.625, 0.5, 0.5401, 0.25, 0.5566, 0.25, 0.5566, 0.2692, 0.5401, 0.2692, 0.608, 0.7992, 0.608, 0.75, 0.608, 0.75, 0.608, 0.7992, 0.5306, 0.9808, 0.5379, 0.9808, 0.5379, 1.0, 0.5306, 1.0, 0.5566, 0.3525, 0.5566, 0.2692, 0.5566, 0.2692, 0.5566, 0.3525, 0.5829, 0.5, 0.5829, 0.75, 0.5829, 0.75, 0.5829, 0.5, 0.5829, 0.3525, 0.5829, 0.4017, 0.5829, 0.4017, 0.5829, 0.3525, 0.5566, 0.7992, 0.5566, 0.75, 0.5566, 0.75, 0.5566, 0.7992, 0.5306, 0.4508, 0.5379, 0.4508, 0.5379, 0.5, 0.5306, 0.5, 0.4009, 0.8975, 0.375, 0.8975, 0.375, 0.8975, 0.4009, 0.8975, 0.4009, 0.75, 0.4009, 0.7992, 0.4009, 0.7992, 0.4009, 0.75, 0.5829, 0.9808, 0.608, 0.9808, 0.608, 1.0, 0.5829, 1.0, 0.5829, 0.5, 0.608, 0.5, 0.608, 0.75, 0.5829, 0.75, 0.5829, 0.0, 0.608, 0.0, 0.608, 0.25, 0.5829, 0.25, 0.5829, 0.4508, 0.608, 0.4508, 0.608, 0.5, 0.5829, 0.5, 0.608, 0.4508, 0.625, 0.4508, 0.625, 0.5, 0.608, 0.5, 0.608, 0.0, 0.625, 0.0, 0.625, 0.25, 0.608, 0.25, 0.608, 0.5, 0.625, 0.5, 0.625, 0.75, 0.608, 0.75, 0.608, 0.9808, 0.625, 0.9808, 0.625, 1.0, 0.608, 1.0, 0.608, 0.75, 0.608, 0.5, 0.608, 0.5, 0.608, 0.75, 0.8558, 0.75, 0.875, 0.75, 0.875, 0.75, 0.8558, 0.75, 0.608, 0.25, 0.608, 0.0, 0.608, 0.0, 0.608, 0.25, 0.875, 0.75, 0.875, 0.5, 0.875, 0.5, 0.875, 0.75, 0.8437, 0.7357, 0.8607, 0.7357, 0.875, 0.75, 0.8558, 0.75, 0.6393, 0.5143, 0.6393, 0.7357, 0.625, 0.75, 0.625, 0.5, 0.8607, 0.7357, 0.8607, 0.5143, 0.875, 0.5, 0.875, 0.75, 0.6829, 0.5143, 0.6393, 0.5143, 0.625, 0.5, 0.6742, 0.5, 0.8437, 0.5143, 0.8607, 0.5143, 0.8607, 0.7357, 0.8437, 0.7357, 0.6829, 0.7357, 0.6393, 0.7357, 0.6393, 0.7357, 0.6829, 0.7357, 0.8437, 0.5143, 0.8607, 0.5143, 0.8607, 0.5143, 0.8437, 0.5143, 0.6393, 0.7357, 0.6393, 0.5143, 0.6393, 0.5143, 0.6393, 0.7357, 0.7264, 0.5143, 0.7699, 0.5143, 0.7699, 0.5143, 0.7264, 0.5143, 0.7699, 0.5143, 0.8437, 0.5143, 0.8437, 0.5143, 0.7699, 0.5143, 0.8607, 0.7357, 0.8437, 0.7357, 0.8437, 0.7357, 0.8607, 0.7357, 0.8437, 0.7357, 0.7699, 0.7357, 0.7699, 0.7357, 0.8437, 0.7357, 0.7264, 0.5143, 0.7699, 0.5143, 0.7699, 0.7357, 0.7264, 0.7357, 0.7699, 0.5143, 0.8437, 0.5143, 0.8437, 0.7357, 0.7699, 0.7357, 0.8607, 0.5143, 0.8437, 0.5143, 0.8558, 0.5, 0.875, 0.5, 0.8437, 0.5143, 0.7699, 0.5143, 0.7725, 0.5, 0.8558, 0.5, 0.7264, 0.7357, 0.7699, 0.7357, 0.7725, 0.75, 0.7233, 0.75, 0.7699, 0.7357, 0.8437, 0.7357, 0.8558, 0.75, 0.7725, 0.75, 0.7233, 0.75, 0.7725, 0.75, 0.7725, 0.75, 0.7233, 0.75, 0.7725, 0.75, 0.8558, 0.75, 0.8558, 0.75, 0.7725, 0.75, 0.608, 0.8483, 0.625, 0.8483, 0.625, 0.8975, 0.608, 0.8975, 0.608, 0.8975, 0.625, 0.8975, 0.625, 0.9808, 0.608, 0.9808, 0.608, 0.25, 0.625, 0.25, 0.625, 0.2692, 0.608, 0.2692, 0.608, 0.2692, 0.625, 0.2692, 0.625, 0.3525, 0.608, 0.3525, 0.5829, 0.25, 0.608, 0.25, 0.608, 0.2692, 0.5829, 0.2692, 0.5829, 0.2692, 0.608, 0.2692, 0.608, 0.3525, 0.5829, 0.3525, 0.5829, 0.8483, 0.608, 0.8483, 0.608, 0.8975, 0.5829, 0.8975, 0.5829, 0.8975, 0.608, 0.8975, 0.608, 0.9808, 0.5829, 0.9808, 0.5047, 0.8975, 0.5306, 0.8975, 0.5306, 0.8975, 0.5047, 0.8975, 0.5829, 0.75, 0.5829, 0.7992, 0.5829, 0.7992, 0.5829, 0.75, 0.5566, 0.4017, 0.5566, 0.3525, 0.5566, 0.3525, 0.5566, 0.4017, 0.5566, 0.2692, 0.5566, 0.25, 0.5566, 0.25, 0.5566, 0.2692, 0.5829, 0.9808, 0.5829, 1.0, 0.5829, 1.0, 0.5829, 0.9808, 0.608, 1.0, 0.608, 0.9808, 0.608, 0.9808, 0.608, 1.0, 0.608, 0.9808, 0.608, 0.8975, 0.608, 0.8975, 0.608, 0.9808, 0.5306, 0.0, 0.5379, 0.0, 0.5379, 0.25, 0.5306, 0.25, 0.5306, 0.3525, 0.5379, 0.3525, 0.5379, 0.4017, 0.5306, 0.4017, 0.608, 0.4017, 0.608, 0.3525, 0.608, 0.3525, 0.608, 0.4017, 0.608, 0.3525, 0.608, 0.2692, 0.608, 0.2692, 0.608, 0.3525, 0.875, 0.5, 0.8558, 0.5, 0.8558, 0.5, 0.875, 0.5, 0.8558, 0.5, 0.7725, 0.5, 0.7725, 0.5, 0.8558, 0.5, 0.5306, 0.7992, 0.5379, 0.7992, 0.5379, 0.8483, 0.5306, 0.8483, 0.5306, 0.8975, 0.5379, 0.8975, 0.5379, 0.9808, 0.5306, 0.9808, 0.5047, 0.9808, 0.4528, 0.9808, 0.4528, 0.9808, 0.5047, 0.9808, 0.4009, 0.8975, 0.4528, 0.8975, 0.4528, 0.8975, 0.4009, 0.8975, 0.4009, 0.8483, 0.4528, 0.8483, 0.4528, 0.8975, 0.4009, 0.8975, 0.4528, 0.8483, 0.5047, 0.8483, 0.5047, 0.8975, 0.4528, 0.8975, 0.4009, 0.2692, 0.4528, 0.2692, 0.4528, 0.3525, 0.4009, 0.3525, 0.4528, 0.2692, 0.5047, 0.2692, 0.5047, 0.3525, 0.4528, 0.3525, 0.4009, 0.25, 0.4528, 0.25, 0.4528, 0.2692, 0.4009, 0.2692, 0.4528, 0.25, 0.5047, 0.25, 0.5047, 0.2692, 0.4528, 0.2692, 0.4009, 0.5, 0.4528, 0.5, 0.4528, 0.75, 0.4009, 0.75, 0.4528, 0.5, 0.5047, 0.5, 0.5047, 0.75, 0.4528, 0.75, 0.4009, 0.0, 0.4528, 0.0, 0.4528, 0.25, 0.4009, 0.25, 0.4528, 0.0, 0.5047, 0.0, 0.5047, 0.25, 0.4528, 0.25, 0.4009, 0.4508, 0.4528, 0.4508, 0.4528, 0.5, 0.4009, 0.5, 0.4528, 0.4508, 0.5047, 0.4508, 0.5047, 0.5, 0.4528, 0.5, 0.4009, 0.9808, 0.4528, 0.9808, 0.4528, 1.0, 0.4009, 1.0, 0.4528, 0.9808, 0.5047, 0.9808, 0.5047, 1.0, 0.4528, 1.0, 0.4528, 0.3525, 0.5047, 0.3525, 0.5047, 0.4017, 0.4528, 0.4017, 0.4528, 0.4017, 0.5047, 0.4017, 0.5047, 0.4508, 0.4528, 0.4508, 0.4009, 0.3525, 0.4528, 0.3525, 0.4528, 0.4017, 0.4009, 0.4017, 0.4009, 0.4017, 0.4528, 0.4017, 0.4528, 0.4508, 0.4009, 0.4508, 0.4528, 0.75, 0.5047, 0.75, 0.5047, 0.7992, 0.4528, 0.7992, 0.4528, 0.8019, 0.4976, 0.8019, 0.4976, 0.8019, 0.4528, 0.8019, 0.4009, 0.75, 0.4528, 0.75, 0.4528, 0.7992, 0.4009, 0.7992, 0.408, 0.8019, 0.4528, 0.8019, 0.4528, 0.8019, 0.408, 0.8019, 0.5306, 0.2692, 0.5379, 0.2692, 0.5379, 0.3525, 0.5306, 0.3525, 0.5306, 0.4017, 0.5379, 0.4017, 0.5379, 0.4508, 0.5306, 0.4508, 0.608, 0.5, 0.608, 0.4508, 0.608, 0.4508, 0.608, 0.5, 0.608, 0.4508, 0.608, 0.4017, 0.608, 0.4017, 0.608, 0.4508, 0.5566, 0.4508, 0.5566, 0.4017, 0.5566, 0.4017, 0.5566, 0.4508, 0.5829, 0.2692, 0.5829, 0.3525, 0.5829, 0.3525, 0.5829, 0.2692, 0.5829, 0.75, 0.608, 0.75, 0.608, 0.7992, 0.5829, 0.7992, 0.5829, 0.7992, 0.608, 0.7992, 0.608, 0.8483, 0.5829, 0.8483, 0.608, 0.75, 0.625, 0.75, 0.625, 0.7992, 0.608, 0.7992, 0.608, 0.7992, 0.625, 0.7992, 0.625, 0.8483, 0.608, 0.8483, 0.625, 0.75, 0.6742, 0.75, 0.6742, 0.75, 0.625, 0.75, 0.6742, 0.75, 0.7233, 0.75, 0.7233, 0.75, 0.6742, 0.75, 0.6393, 0.7357, 0.6829, 0.7357, 0.6742, 0.75, 0.625, 0.75, 0.6829, 0.7357, 0.7264, 0.7357, 0.7233, 0.75, 0.6742, 0.75, 0.6393, 0.5143, 0.6829, 0.5143, 0.6829, 0.7357, 0.6393, 0.7357, 0.6829, 0.5143, 0.7264, 0.5143, 0.7264, 0.7357, 0.6829, 0.7357, 0.6393, 0.5143, 0.6829, 0.5143, 0.6829, 0.5143, 0.6393, 0.5143, 0.6829, 0.5143, 0.7264, 0.5143, 0.7264, 0.5143, 0.6829, 0.5143, 0.7699, 0.7357, 0.7264, 0.7357, 0.7264, 0.7357, 0.7699, 0.7357, 0.7264, 0.7357, 0.6829, 0.7357, 0.6829, 0.7357, 0.7264, 0.7357, 0.7699, 0.5143, 0.7264, 0.5143, 0.7233, 0.5, 0.7725, 0.5, 0.7264, 0.5143, 0.6829, 0.5143, 0.6742, 0.5, 0.7233, 0.5, 0.608, 0.3525, 0.625, 0.3525, 0.625, 0.4017, 0.608, 0.4017, 0.608, 0.4017, 0.625, 0.4017, 0.625, 0.4508, 0.608, 0.4508, 0.5829, 0.3525, 0.608, 0.3525, 0.608, 0.4017, 0.5829, 0.4017, 0.5829, 0.4017, 0.608, 0.4017, 0.608, 0.4508, 0.5829, 0.4508, 0.4009, 0.4017, 0.4009, 0.4508, 0.4009, 0.4508, 0.4009, 0.4017, 0.5566, 0.25, 0.5566, 0.0, 0.5566, 0.0, 0.5566, 0.25, 0.5566, 0.5, 0.5566, 0.4508, 0.5566, 0.4508, 0.5566, 0.5, 0.608, 0.8975, 0.608, 0.8483, 0.608, 0.8483, 0.608, 0.8975, 0.608, 0.8483, 0.608, 0.7992, 0.608, 0.7992, 0.608, 0.8483, 0.5306, 0.8483, 0.5379, 0.8483, 0.5379, 0.8975, 0.5306, 0.8975, 0.7725, 0.5, 0.7233, 0.5, 0.7233, 0.5, 0.7725, 0.5, 0.7233, 0.5, 0.6742, 0.5, 0.6742, 0.5, 0.7233, 0.5, 0.375, 0.5, 0.4009, 0.5, 0.4009, 0.75, 0.375, 0.75, 0.375, 0.0, 0.4009, 0.0, 0.4009, 0.25, 0.375, 0.25, 0.375, 0.4508, 0.4009, 0.4508, 0.4009, 0.5, 0.375, 0.5, 0.375, 0.9808, 0.4009, 0.9808, 0.4009, 1.0, 0.375, 1.0, 0.375, 0.8483, 0.4009, 0.8483, 0.4009, 0.8975, 0.375, 0.8975, 0.375, 0.25, 0.4009, 0.25, 0.4009, 0.2692, 0.375, 0.2692, 0.375, 0.2692, 0.4009, 0.2692, 0.4009, 0.3525, 0.375, 0.3525, 0.375, 0.75, 0.4009, 0.75, 0.4009, 0.7992, 0.375, 0.7992, 0.375, 0.7992, 0.4009, 0.7992, 0.4009, 0.8483, 0.375, 0.8483, 0.375, 0.3525, 0.4009, 0.3525, 0.4009, 0.4017, 0.375, 0.4017, 0.375, 0.4017, 0.4009, 0.4017, 0.4009, 0.4508, 0.375, 0.4508, 0.4009, 0.9808, 0.4009, 1.0, 0.4009, 1.0, 0.4009, 0.9808, 0.4009, 0.0, 0.4009, 0.25, 0.4009, 0.25, 0.4009, 0.0, 0.4009, 0.7992, 0.4009, 0.8483, 0.4009, 0.8483, 0.4009, 0.7992, 0.375, 0.9808, 0.4009, 0.9808, 0.4009, 0.9808, 0.375, 0.9808, 0.4009, 0.8483, 0.4009, 0.8975, 0.4009, 0.8975, 0.4009, 0.8483, 0.4009, 0.5, 0.4009, 0.75, 0.4009, 0.75, 0.4009, 0.5, 0.4009, 0.25, 0.4009, 0.2692, 0.4009, 0.2692, 0.4009, 0.25, 0.4009, 0.2692, 0.4009, 0.3525, 0.4009, 0.3525, 0.4009, 0.2692, 0.4009, 0.4508, 0.4009, 0.5, 0.4009, 0.5, 0.4009, 0.4508, 0.4009, 0.3525, 0.4009, 0.4017, 0.4009, 0.4017, 0.4009, 0.3525, 0.5829, 0.4508, 0.5829, 0.5, 0.5566, 0.5, 0.5566, 0.4508, 0.5829, 0.5, 0.5829, 0.75, 0.5566, 0.75, 0.5566, 0.5, 0.5829, 0.0, 0.5829, 0.25, 0.5566, 0.25, 0.5566, 0.0, 0.5829, 0.9808, 0.5829, 1.0, 0.5566, 1.0, 0.5566, 0.9808, 0.5829, 0.8483, 0.5829, 0.8975, 0.5566, 0.8975, 0.5566, 0.8483, 0.5829, 0.8975, 0.5829, 0.9808, 0.5566, 0.9808, 0.5566, 0.8975, 0.5829, 0.25, 0.5829, 0.2692, 0.5566, 0.2692, 0.5566, 0.25, 0.5829, 0.2692, 0.5829, 0.3525, 0.5566, 0.3525, 0.5566, 0.2692, 0.5829, 0.75, 0.5829, 0.7992, 0.5566, 0.7992, 0.5566, 0.75, 0.5829, 0.7992, 0.5829, 0.8483, 0.5566, 0.8483, 0.5566, 0.7992, 0.5829, 0.3525, 0.5829, 0.4017, 0.5566, 0.4017, 0.5566, 0.3525, 0.5829, 0.4017, 0.5829, 0.4508, 0.5566, 0.4508, 0.5566, 0.4017, 0.5829, 0.7992, 0.5829, 0.8483, 0.5829, 0.8483, 0.5829, 0.7992, 0.5829, 0.4017, 0.5829, 0.4508, 0.5829, 0.4508, 0.5829, 0.4017, 0.5829, 0.8483, 0.5829, 0.8975, 0.5829, 0.8975, 0.5829, 0.8483, 0.5566, 0.8975, 0.5566, 0.8483, 0.5566, 0.8483, 0.5566, 0.8975, 0.5566, 0.75, 0.5566, 0.5, 0.5566, 0.5, 0.5566, 0.75, 0.5829, 0.8975, 0.5829, 0.9808, 0.5829, 0.9808, 0.5829, 0.8975, 0.5566, 0.8483, 0.5566, 0.7992, 0.5566, 0.7992, 0.5566, 0.8483, 0.5566, 1.0, 0.5566, 0.9808, 0.5566, 0.9808, 0.5566, 1.0, 0.5829, 0.0, 0.5829, 0.25, 0.5829, 0.25, 0.5829, 0.0, 0.5566, 0.9808, 0.5566, 0.8975, 0.5566, 0.8975, 0.5566, 0.9808, 0.5829, 0.4508, 0.5829, 0.5, 0.5829, 0.5, 0.5829, 0.4508, 0.5829, 0.25, 0.5829, 0.2692, 0.5829, 0.2692, 0.5829, 0.25, 0.5047, 0.4017, 0.5306, 0.4017, 0.5306, 0.4508, 0.5047, 0.4508, 0.5047, 0.3525, 0.5306, 0.3525, 0.5306, 0.4017, 0.5047, 0.4017, 0.5047, 0.7992, 0.5306, 0.7992, 0.5306, 0.8483, 0.5047, 0.8483, 0.5047, 0.75, 0.5306, 0.75, 0.5306, 0.7992, 0.5047, 0.7992, 0.4009, 0.9808, 0.375, 0.9808, 0.375, 0.9808, 0.4009, 0.9808, 0.5047, 0.8483, 0.5306, 0.8483, 0.5306, 0.8975, 0.5047, 0.8975, 0.5047, 0.2692, 0.5306, 0.2692, 0.5306, 0.3525, 0.5047, 0.3525, 0.5047, 0.25, 0.5306, 0.25, 0.5306, 0.2692, 0.5047, 0.2692, 0.5047, 0.5, 0.5306, 0.5, 0.5306, 0.75, 0.5047, 0.75, 0.5047, 0.0, 0.5306, 0.0, 0.5306, 0.25, 0.5047, 0.25, 0.5047, 0.4508, 0.5306, 0.4508, 0.5306, 0.5, 0.5047, 0.5, 0.5047, 0.9808, 0.5306, 0.9808, 0.5306, 1.0, 0.5047, 1.0, 0.5306, 0.9808, 0.5047, 0.9808, 0.5047, 0.9808, 0.5306, 0.9808, 0.4009, 0.8975, 0.4528, 0.8975, 0.4528, 0.8975, 0.4009, 0.8975, 0.4528, 0.8975, 0.5047, 0.8975, 0.5047, 0.8975, 0.4528, 0.8975, 0.5306, 0.8975, 0.5306, 0.9808, 0.5306, 0.9808, 0.5306, 0.8975, 0.4528, 0.9808, 0.4009, 0.9808, 0.4009, 0.9808, 0.4528, 0.9808, 0.4528, 0.8975, 0.5047, 0.8975, 0.5047, 0.8975, 0.4528, 0.8975, 0.5306, 0.9808, 0.5047, 0.9808, 0.5047, 0.9808, 0.5306, 0.9808, 0.375, 0.8975, 0.4009, 0.8975, 0.4009, 0.8975, 0.375, 0.8975, 0.375, 0.8975, 0.375, 0.9808, 0.375, 0.9808, 0.375, 0.8975, 0.375, 0.8975, 0.4009, 0.8975, 0.4009, 0.8975, 0.375, 0.8975, 0.375, 0.8975, 0.375, 0.8975, 0.375, 0.8975, 0.375, 0.8975, 0.4528, 0.8975, 0.4009, 0.8975, 0.4009, 0.8975, 0.4528, 0.8975, 0.4009, 0.9808, 0.4528, 0.9808, 0.4528, 0.9808, 0.4009, 0.9808, 0.5306, 0.8975, 0.5047, 0.8975, 0.5047, 0.8975, 0.5306, 0.8975, 0.5047, 0.8975, 0.4528, 0.8975, 0.4528, 0.8975, 0.5047, 0.8975, 0.5047, 0.9808, 0.5306, 0.9808, 0.5306, 0.9808, 0.5047, 0.9808, 0.4528, 0.9808, 0.5047, 0.9808, 0.5047, 0.9808, 0.4528, 0.9808, 0.5306, 0.9808, 0.5306, 0.8975, 0.5306, 0.8975, 0.5306, 0.9808, 0.375, 0.8975, 0.4009, 0.8975, 0.4009, 0.9808, 0.375, 0.9808, 0.4009, 0.8975, 0.4528, 0.8975, 0.4528, 0.9808, 0.4009, 0.9808, 0.4528, 0.8975, 0.5047, 0.8975, 0.5047, 0.9808, 0.4528, 0.9808, 0.5047, 0.8975, 0.5306, 0.8975, 0.5306, 0.9808, 0.5047, 0.9808, 0.4528, 0.9808, 0.4009, 0.9808, 0.4009, 0.9808, 0.4528, 0.9808, 0.375, 0.8975, 0.4009, 0.8975, 0.4009, 0.8975, 0.375, 0.8975, 0.5047, 0.9808, 0.4528, 0.9808, 0.4528, 0.9808, 0.5047, 0.9808, 0.5047, 0.8975, 0.5306, 0.8975, 0.5306, 0.8975, 0.5047, 0.8975, 0.4009, 0.9808, 0.375, 0.9808, 0.375, 0.9808, 0.4009, 0.9808, 0.5306, 0.8975, 0.5306, 0.9808, 0.5306, 0.9808, 0.5306, 0.8975, 0.408, 0.8019, 0.408, 0.8457, 0.4009, 0.8483, 0.4009, 0.7992, 0.4976, 0.8457, 0.4976, 0.8019, 0.5047, 0.7992, 0.5047, 0.8483, 0.4976, 0.8019, 0.4528, 0.8019, 0.4528, 0.7992, 0.5047, 0.7992, 0.4528, 0.8457, 0.4976, 0.8457, 0.5047, 0.8483, 0.4528, 0.8483, 0.4528, 0.8019, 0.408, 0.8019, 0.4009, 0.7992, 0.4528, 0.7992, 0.408, 0.8457, 0.4528, 0.8457, 0.4528, 0.8483, 0.4009, 0.8483, 0.4927, 0.8438, 0.4528, 0.8438, 0.4528, 0.8438, 0.4927, 0.8438, 0.4528, 0.8438, 0.4129, 0.8438, 0.4129, 0.8438, 0.4528, 0.8438, 0.408, 0.8457, 0.408, 0.8019, 0.408, 0.8019, 0.408, 0.8457, 0.4528, 0.8457, 0.408, 0.8457, 0.408, 0.8457, 0.4528, 0.8457, 0.4976, 0.8457, 0.4528, 0.8457, 0.4528, 0.8457, 0.4976, 0.8457, 0.4976, 0.8019, 0.4976, 0.8457, 0.4976, 0.8457, 0.4976, 0.8019, 0.4129, 0.8037, 0.4129, 0.8438, 0.408, 0.8457, 0.408, 0.8019, 0.4927, 0.8438, 0.4927, 0.8037, 0.4976, 0.8019, 0.4976, 0.8457, 0.4927, 0.8037, 0.4528, 0.8037, 0.4528, 0.8019, 0.4976, 0.8019, 0.4528, 0.8438, 0.4927, 0.8438, 0.4976, 0.8457, 0.4528, 0.8457, 0.4528, 0.8037, 0.4129, 0.8037, 0.408, 0.8019, 0.4528, 0.8019, 0.4129, 0.8438, 0.4528, 0.8438, 0.4528, 0.8457, 0.408, 0.8457, 0.4528, 0.8037, 0.4927, 0.8037, 0.4927, 0.8438, 0.4528, 0.8438, 0.4129, 0.8037, 0.4528, 0.8037, 0.4528, 0.8438, 0.4129, 0.8438, 0.4927, 0.8037, 0.4927, 0.8438, 0.4927, 0.8438, 0.4927, 0.8037, 0.4129, 0.8037, 0.4528, 0.8037, 0.4528, 0.8037, 0.4129, 0.8037, 0.4528, 0.8037, 0.4927, 0.8037, 0.4927, 0.8037, 0.4528, 0.8037, 0.4129, 0.8438, 0.4129, 0.8037, 0.4129, 0.8037, 0.4129, 0.8438, 0.4009, 0.8975, 0.375, 0.8975, 0.375, 0.8975, 0.4009, 0.8975, 0.375, 0.9808, 0.4009, 0.9808, 0.4009, 0.9808, 0.375, 0.9808, 0.4009, 0.9808, 0.4009, 0.9808, 0.4009, 0.9808, 0.4009, 0.9808, 0.375, 0.9808, 0.4009, 0.9808, 0.4009, 0.9808, 0.375, 0.9808, 0.375, 0.9808, 0.375, 0.9808, 0.375, 0.9808, 0.375, 0.9808, 0.4009, 0.9808, 0.375, 0.9808, 0.375, 0.9808, 0.4009, 0.9808, 0.4009, 0.8975, 0.4009, 0.8975, 0.4009, 0.8975, 0.4009, 0.8975, 0.4009, 0.8975, 0.375, 0.8975, 0.375, 0.8975, 0.4009, 0.8975, 0.5401, 0.4017, 0.5566, 0.4017, 0.5566, 0.4508, 0.5401, 0.4508, 0.5401, 0.3525, 0.5566, 0.3525, 0.5566, 0.4017, 0.5401, 0.4017, 0.5563, 0.8467, 0.5404, 0.8467, 0.5404, 0.8467, 0.5563, 0.8467, 0.5401, 0.75, 0.5566, 0.75, 0.5566, 0.7992, 0.5401, 0.7992, 0.5401, 0.8483, 0.5566, 0.8483, 0.5566, 0.8975, 0.5401, 0.8975, 0.5563, 0.9007, 0.5563, 0.9776, 0.5563, 0.9776, 0.5563, 0.9007, 0.5401, 0.2692, 0.5566, 0.2692, 0.5566, 0.3525, 0.5401, 0.3525, 0.5401, 0.0, 0.5566, 0.0, 0.5566, 0.25, 0.5401, 0.25, 0.5401, 0.4508, 0.5566, 0.4508, 0.5566, 0.5, 0.5401, 0.5, 0.5306, 0.25, 0.5379, 0.25, 0.5379, 0.2692, 0.5306, 0.2692, 0.5306, 0.5, 0.5379, 0.5, 0.5379, 0.75, 0.5306, 0.75, 0.5401, 0.9808, 0.5566, 0.9808, 0.5566, 1.0, 0.5401, 1.0, 0.5401, 0.5, 0.5401, 0.75, 0.5401, 0.75, 0.5401, 0.5, 0.5401, 0.75, 0.5401, 0.7992, 0.5401, 0.7992, 0.5401, 0.75, 0.5401, 0.9808, 0.5401, 1.0, 0.5401, 1.0, 0.5401, 0.9808, 0.5379, 0.8975, 0.5379, 0.8483, 0.5379, 0.8483, 0.5379, 0.8975, 0.5379, 0.5, 0.5379, 0.4508, 0.5379, 0.4508, 0.5379, 0.5, 0.5401, 0.8483, 0.5401, 0.8975, 0.5401, 0.8975, 0.5401, 0.8483, 0.5379, 0.4508, 0.5379, 0.4017, 0.5379, 0.4017, 0.5379, 0.4508, 0.5379, 0.2692, 0.5379, 0.25, 0.5379, 0.25, 0.5379, 0.2692, 0.5379, 0.8483, 0.5379, 0.7992, 0.5379, 0.7992, 0.5379, 0.8483, 0.5401, 0.4508, 0.5401, 0.5, 0.5401, 0.5, 0.5401, 0.4508, 0.5379, 0.9808, 0.5379, 0.8975, 0.5379, 0.8975, 0.5379, 0.9808, 0.5401, 0.25, 0.5401, 0.2692, 0.5401, 0.2692, 0.5401, 0.25, 0.5401, 0.5, 0.5566, 0.5, 0.5566, 0.75, 0.5401, 0.75, 0.5401, 0.4017, 0.5401, 0.4508, 0.5379, 0.4508, 0.5379, 0.4017, 0.5401, 0.3525, 0.5401, 0.4017, 0.5379, 0.4017, 0.5379, 0.3525, 0.5401, 0.7992, 0.5401, 0.8483, 0.5379, 0.8483, 0.5379, 0.7992, 0.5401, 0.75, 0.5401, 0.7992, 0.5379, 0.7992, 0.5379, 0.75, 0.5401, 0.8975, 0.5401, 0.9808, 0.5379, 0.9808, 0.5379, 0.8975, 0.5401, 0.8483, 0.5401, 0.8975, 0.5379, 0.8975, 0.5379, 0.8483, 0.5401, 0.2692, 0.5401, 0.3525, 0.5379, 0.3525, 0.5379, 0.2692, 0.5401, 0.25, 0.5401, 0.2692, 0.5379, 0.2692, 0.5379, 0.25, 0.5401, 0.5, 0.5401, 0.75, 0.5379, 0.75, 0.5379, 0.5, 0.5401, 0.0, 0.5401, 0.25, 0.5379, 0.25, 0.5379, 0.0, 0.5401, 0.4508, 0.5401, 0.5, 0.5379, 0.5, 0.5379, 0.4508, 0.5401, 0.9808, 0.5401, 1.0, 0.5379, 1.0, 0.5379, 0.9808, 0.5401, 0.3525, 0.5401, 0.4017, 0.5401, 0.4017, 0.5401, 0.3525, 0.5379, 1.0, 0.5379, 0.9808, 0.5379, 0.9808, 0.5379, 1.0, 0.5379, 0.7992, 0.5379, 0.75, 0.5379, 0.75, 0.5379, 0.7992, 0.5379, 0.75, 0.5379, 0.5, 0.5379, 0.5, 0.5379, 0.75, 0.5379, 0.4017, 0.5379, 0.3525, 0.5379, 0.3525, 0.5379, 0.4017, 0.5401, 0.2692, 0.5401, 0.3525, 0.5401, 0.3525, 0.5401, 0.2692, 0.5379, 0.3525, 0.5379, 0.2692, 0.5379, 0.2692, 0.5379, 0.3525, 0.5401, 0.8975, 0.5401, 0.9808, 0.5401, 0.9808, 0.5401, 0.8975, 0.5401, 0.0, 0.5401, 0.25, 0.5401, 0.25, 0.5401, 0.0, 0.5401, 0.7992, 0.5401, 0.8483, 0.5401, 0.8483, 0.5401, 0.7992, 0.5401, 0.4017, 0.5401, 0.4508, 0.5401, 0.4508, 0.5401, 0.4017, 0.5379, 0.25, 0.5379, 0.0, 0.5379, 0.0, 0.5379, 0.25, 0.5563, 0.9776, 0.5563, 0.9007, 0.5566, 0.8975, 0.5566, 0.9808, 0.5563, 0.8467, 0.5563, 0.8008, 0.5566, 0.7992, 0.5566, 0.8483, 0.5404, 0.8008, 0.5404, 0.8467, 0.5401, 0.8483, 0.5401, 0.7992, 0.5404, 0.9007, 0.5404, 0.9776, 0.5401, 0.9808, 0.5401, 0.8975, 0.5404, 0.9776, 0.5563, 0.9776, 0.5566, 0.9808, 0.5401, 0.9808, 0.5563, 0.8008, 0.5404, 0.8008, 0.5401, 0.7992, 0.5566, 0.7992, 0.5563, 0.9007, 0.5404, 0.9007, 0.5401, 0.8975, 0.5566, 0.8975, 0.5404, 0.8467, 0.5563, 0.8467, 0.5566, 0.8483, 0.5401, 0.8483, 0.5557, 0.9052, 0.5557, 0.9732, 0.5557, 0.9732, 0.5557, 0.9052, 0.5409, 0.8445, 0.5409, 0.803, 0.5409, 0.803, 0.5409, 0.8445, 0.5404, 0.8008, 0.5563, 0.8008, 0.5563, 0.8008, 0.5404, 0.8008, 0.5404, 0.9776, 0.5404, 0.9007, 0.5404, 0.9007, 0.5404, 0.9776, 0.5563, 0.8008, 0.5563, 0.8467, 0.5563, 0.8467, 0.5563, 0.8008, 0.5404, 0.9007, 0.5563, 0.9007, 0.5563, 0.9007, 0.5404, 0.9007, 0.5563, 0.9776, 0.5404, 0.9776, 0.5404, 0.9776, 0.5563, 0.9776, 0.5404, 0.8467, 0.5404, 0.8008, 0.5404, 0.8008, 0.5404, 0.8467, 0.5557, 0.9732, 0.5557, 0.9052, 0.5563, 0.9007, 0.5563, 0.9776, 0.5557, 0.8445, 0.5557, 0.803, 0.5563, 0.8008, 0.5563, 0.8467, 0.5409, 0.803, 0.5409, 0.8445, 0.5404, 0.8467, 0.5404, 0.8008, 0.5409, 0.9052, 0.5409, 0.9732, 0.5404, 0.9776, 0.5404, 0.9007, 0.5409, 0.9732, 0.5557, 0.9732, 0.5563, 0.9776, 0.5404, 0.9776, 0.5557, 0.803, 0.5409, 0.803, 0.5404, 0.8008, 0.5563, 0.8008, 0.5557, 0.9052, 0.5409, 0.9052, 0.5404, 0.9007, 0.5563, 0.9007, 0.5409, 0.8445, 0.5557, 0.8445, 0.5563, 0.8467, 0.5404, 0.8467, 0.5409, 0.803, 0.5557, 0.803, 0.5557, 0.8445, 0.5409, 0.8445, 0.5409, 0.9052, 0.5557, 0.9052, 0.5557, 0.9732, 0.5409, 0.9732, 0.5557, 0.8445, 0.5409, 0.8445, 0.5409, 0.8445, 0.5557, 0.8445, 0.5409, 0.803, 0.5557, 0.803, 0.5557, 0.803, 0.5409, 0.803, 0.5409, 0.9732, 0.5409, 0.9052, 0.5409, 0.9052, 0.5409, 0.9732, 0.5557, 0.803, 0.5557, 0.8445, 0.5557, 0.8445, 0.5557, 0.803, 0.5409, 0.9052, 0.5557, 0.9052, 0.5557, 0.9052, 0.5409, 0.9052, 0.5557, 0.9732, 0.5409, 0.9732, 0.5409, 0.9732, 0.5557, 0.9732])
me_cube_001.materials.append(mat_wall1)
me_cube_001.materials.append(mat_wall2)
me_cube_001.materials.append(mat_kayu)
me_cube_001.materials.append(mat_kaca)
me_cube_001.use_mirror_vertex_groups = False
me_cube_001.update()

# ---- objects
ob_house1 = bpy.data.objects.new('house1', me_cube)
ob_house2 = bpy.data.objects.new('house2', me_cube_001)

# ---- transforms, parenting, visibility, modifiers, constraints
ob_house1.location = (0.0, 0.0, 0.0)
ob_house1.lock_rotations_4d = False
ob_house1.empty_display_type = 'ARROWS'
ob_house1.lineart.crease_threshold = 0.0
ob_house2.location = (7.353, -1.283, 0.7044)
ob_house2.lock_rotations_4d = False
ob_house2.empty_display_type = 'ARROWS'
ob_house2.lineart.crease_threshold = 0.0

# ---- collection membership
scene.collection.objects.link(ob_house1)
scene.collection.objects.link(ob_house2)

# ---- scene / render settings (as saved in the file)
scene.frame_start = 1; scene.frame_end = 250; scene.frame_set(1)
scene.render.engine = 'BLENDER_EEVEE_NEXT'
scene.cycles.sampling_pattern = 'TABULATED_SOBOL'
scene.eevee.ray_tracing_options.trace_max_roughness = 0.0
bpy.context.view_layer.update()

# ---- added for rendering (the .blend has no active camera and no usable light): camera, sun
cam_auto = bpy.data.cameras.new('AutoCamera')
cam_auto.lens = 50.0
cam_auto.sensor_width = 36.0
cam_auto.clip_end = 1000.0
ob_auto_camera = bpy.data.objects.new('AutoCamera', cam_auto)
scene.collection.objects.link(ob_auto_camera)
ob_auto_camera.location = (19.9236, -19.0725, 17.578)
ob_auto_camera.rotation_euler = (1.09748, -7.21219e-08, 0.694738)
scene.camera = ob_auto_camera
light_auto_sun = bpy.data.lights.new('AutoSun', 'SUN')
light_auto_sun.energy = 3.0
light_auto_sun.angle = 0.0523599
ob_auto_sun = bpy.data.objects.new('AutoSun', light_auto_sun)
scene.collection.objects.link(ob_auto_sun)
ob_auto_sun.rotation_euler = (0.872665, 0.174533, 0.523599)
bpy.context.view_layer.update()
